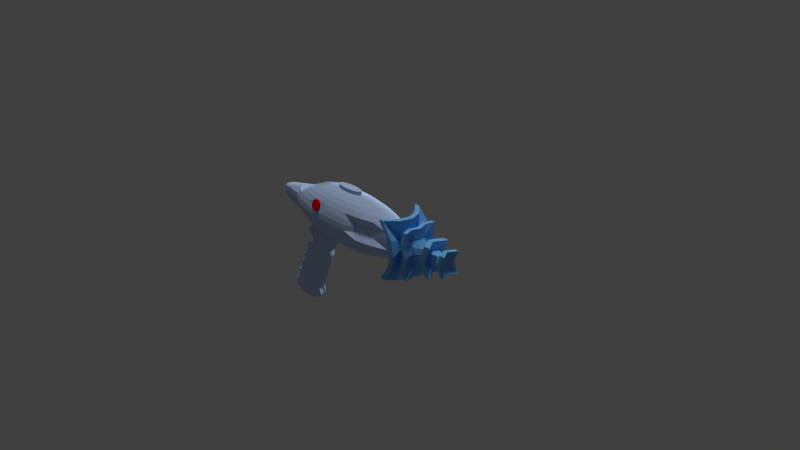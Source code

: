 # Source: gunLaserPistol.blend  (saved by Blender 2.73.0; exported with 4.5.12 LTS)
import bpy
from mathutils import Matrix  # noqa: F401  (used for matrix-valued properties, if any)

bpy.ops.wm.read_factory_settings(use_empty=True)
scene = bpy.context.scene
scene.name = 'Scene'

# ---- collections
col_collection_1 = bpy.data.collections.new('Collection 1'); scene.collection.children.link(col_collection_1)

# ---- materials (node trees are filled in below, after node groups)
mat_material_007 = bpy.data.materials.new('Material.007')
mat_material_007.alpha_threshold = 0.0
mat_material_007.use_transparent_shadow = False
mat_material_007.diffuse_color = (0.5424, 0.6903, 1.0, 1.0)
mat_material_007.specular_color = (0.0, 0.2255, 1.0)
mat_material_007.roughness = 0.5
mat_material_007.specular_intensity = 0.4586
mat_material_002 = bpy.data.materials.new('Material.002')
mat_material_002.alpha_threshold = 0.0
mat_material_002.use_transparent_shadow = False
mat_material_002.diffuse_color = (0.8, 0.0, 0.01616, 1.0)
mat_material_002.roughness = 0.5
mat_material_008 = bpy.data.materials.new('Material.008')
mat_material_008.alpha_threshold = 0.0
mat_material_008.use_transparent_shadow = False
mat_material_008.diffuse_color = (0.8, 0.0, 0.01616, 1.0)
mat_material_008.roughness = 0.5
mat_material_000 = bpy.data.materials.new('Material.000')
mat_material_000.alpha_threshold = 0.0
mat_material_000.use_transparent_shadow = False
mat_material_000.diffuse_color = (0.2078, 0.5633, 1.0, 1.0)
mat_material_000.roughness = 0.5
mat_material_000.specular_intensity = 0.4586

# ---- material node trees

# ---- world
world_world = bpy.data.worlds.new('World'); scene.world = world_world
world_world.color = (0.05088, 0.05088, 0.05088)
world_world.use_sun_shadow = False
world_world.sun_shadow_jitter_overblur = 0.0
world_world.cycles.sampling_method = 'MANUAL'
world_world.cycles.sample_map_resolution = 256

# ---- cameras
cam_camera = bpy.data.cameras.new('Camera')
cam_camera.clip_end = 100.0
cam_camera.lens = 35.0
cam_camera.sensor_width = 32.0
cam_camera.sensor_height = 18.0
cam_camera.ortho_scale = 7.314
cam_camera.dof.focus_distance = 0.0
cam_camera.dof.aperture_fstop = 128.0

# ---- lights
light_sun = bpy.data.lights.new('Sun', 'SUN')
light_sun.transmission_factor = 0.0
light_sun.angle = 0.1993
light_sun.energy = 1.0
light_sun.shadow_buffer_clip_start = 0.5
light_sun.shadow_soft_size = 0.1
light_sun.shadow_cascade_max_distance = 1000.0
light_sun.cycles.use_multiple_importance_sampling = False
light_lamp = bpy.data.lights.new('Lamp', 'POINT')
light_lamp.transmission_factor = 0.0
light_lamp.cutoff_distance = 30.0
light_lamp.energy = 100.0
light_lamp.shadow_buffer_clip_start = 1.001
light_lamp.shadow_soft_size = 0.1
light_lamp.shadow_maximum_resolution = 0.006
light_lamp.use_absolute_resolution = True
light_lamp.cycles.use_multiple_importance_sampling = False

# ---- meshes
me_sphere = bpy.data.meshes.new('Sphere')
me_sphere.from_pydata([(-0.1951, 0.0, 0.9808), (-0.3827, 0.0, 0.9239), (-0.5556, 0.0, 0.6464), (-0.7071, 0.0, 0.522), (-0.8315, 0.0, 0.3705), (-0.9239, 0.0, 0.3827), (-1.249, 0.0, 0.1951), (-1.268, 0.0, 7.55e-08), (-1.249, 0.0, -0.1951), (-0.9239, 0.0, -0.3827), (-0.8315, 0.0, -0.5556), (-0.7071, 0.0, -0.7071), (-0.7887, -0.2663, -3.857), (-0.6948, -0.1358, -3.793), (-0.1951, 0.0, -0.9808), (-0.1913, 0.03806, 0.9808), (-0.3753, 0.07466, 0.9239), (-0.5472, 0.109, 0.6396), (-0.6958, 0.1385, 0.5153), (-0.8155, 0.1622, 0.3705), (-0.9061, 0.1802, 0.3827), (-1.23, 0.1913, 0.1951), (-1.249, 0.1951, 7.55e-08), (-1.23, 0.1913, -0.1951), (-0.9061, 0.1802, -0.3827), (-0.8155, 0.1622, -0.5556), (-0.6935, 0.1379, -0.7071), (-1.033, -0.2509, -3.504), (-0.9623, -0.1971, -3.736), (-0.1913, 0.03806, -0.9808), (-0.1802, 0.07466, 0.9808), (-0.3536, 0.1464, 0.9239), (-0.5133, 0.2126, 0.6464), (-0.6533, 0.2706, 0.522), (-0.7682, 0.3182, 0.3705), (-0.8536, 0.3536, 0.3827), (-0.9061, 0.3753, 0.1951), (-0.9239, 0.3827, 7.55e-08), (-0.9061, 0.3753, -0.1951), (-0.8536, 0.3536, -0.3827), (-0.7682, 0.3182, -0.5556), (-0.6533, 0.2706, -0.7071), (-0.5133, 0.2126, -0.8315), (-0.3536, 0.1464, -0.9239), (-0.1802, 0.07466, -0.9808), (-0.1622, 0.1084, 0.9808), (-0.3182, 0.2126, 0.9239), (-0.4619, 0.3087, 0.8315), (-0.5879, 0.3928, 0.7071), (-0.6913, 0.4619, 0.5556), (-0.7682, 0.5133, 0.3827), (-0.8155, 0.5449, 0.1951), (-0.8315, 0.5556, 7.55e-08), (-0.8155, 0.5449, -0.1951), (-0.7682, 0.5133, -0.3827), (-0.6913, 0.4619, -0.5556), (-0.5879, 0.3928, -0.7071), (-0.4619, 0.3087, -0.8315), (-0.3182, 0.2126, -0.9239), (-0.1622, 0.1084, -0.9808), (-0.1379, 0.1379, 0.9808), (-0.2706, 0.2706, 0.9239), (-0.3928, 0.3928, 0.8315), (-0.5, 0.5, 0.7071), (-0.5879, 0.5879, 0.5556), (-0.6533, 0.6533, 0.3827), (-0.6935, 0.6935, 0.1951), (-0.7071, 0.7071, 7.55e-08), (-0.6935, 0.6935, -0.1951), (-0.6533, 0.6533, -0.3827), (-0.5879, 0.5879, -0.5556), (-0.5, 0.5, -0.7071), (-0.3928, 0.3928, -0.8315), (-0.2706, 0.2706, -0.9239), (-0.1379, 0.1379, -0.9808), (-0.1084, 0.1622, 0.9808), (-0.2126, 0.3182, 0.9239), (-0.3087, 0.4619, 0.8315), (-0.3928, 0.5879, 0.7071), (-0.4619, 0.6913, 0.5556), (-0.5133, 0.7682, 0.3827), (-0.5449, 0.8155, 0.1951), (-0.5556, 0.8315, 7.55e-08), (-0.5449, 0.8155, -0.1951), (-0.5133, 0.7682, -0.3827), (-0.4619, 0.6913, -0.5556), (-0.3928, 0.5879, -0.7071), (-0.3087, 0.4619, -0.8315), (-0.2126, 0.3182, -0.9239), (-0.1084, 0.1622, -0.9808), (-0.07466, 0.1802, 0.9808), (-0.1464, 0.3536, 0.9239), (-0.2126, 0.5133, 0.8315), (-0.2706, 0.6533, 0.7071), (-0.3182, 0.7682, 0.5556), (-0.3753, 0.9061, 0.1951), (-0.3827, 0.9239, 7.55e-08), (-0.3753, 0.9061, -0.1951), (-0.3536, 0.8536, -0.3827), (-0.3182, 0.7682, -0.5556), (-0.2706, 0.6533, -0.7071), (-0.2126, 0.5133, -0.8315), (-0.1464, 0.3536, -0.9239), (-0.07466, 0.1802, -0.9808), (-0.03806, 0.1913, 0.9808), (-0.07466, 0.3753, 0.9239), (-0.1084, 0.5449, 0.8315), (-0.1379, 0.6935, 0.7071), (-0.1622, 0.8155, 0.5556), (-0.1802, 0.9061, 0.3827), (-0.1913, 0.9619, 0.1951), (-0.1951, 0.9808, 7.55e-08), (-0.1913, 0.9619, -0.1951), (-0.1802, 0.9061, -0.3827), (-0.1622, 0.8155, -0.5556), (-0.1379, 0.6935, -0.7071), (-0.1084, 0.5449, -0.8315), (-0.07466, 0.3753, -0.9239), (-0.03806, 0.1913, -0.9808), (3.266e-07, 0.1951, 0.9808), (3.192e-07, 0.3827, 0.9239), (3.117e-07, 0.5556, 0.8315), (3.192e-07, 0.7071, 0.7071), (3.341e-07, 0.8315, 0.5556), (2.745e-07, 0.9239, 0.3827), (3.937e-07, 0.9808, 0.1951), (3.788e-07, 1.0, 7.55e-08), (3.937e-07, 0.9808, -0.1951), (2.298e-07, 0.9239, -0.3827), (3.341e-07, 0.8315, -0.5556), (3.192e-07, 0.7071, -0.7071), (3.415e-07, 0.5556, -0.8315), (3.043e-07, 0.3827, -0.9239), (3.08e-07, 0.1951, -0.9808), (0.03806, 0.1913, 0.9808), (0.07466, 0.3753, 0.9239), (0.1084, 0.5449, 0.8315), (0.138, 0.6935, 0.7071), (0.1622, 0.8155, 0.5556), (0.1802, 0.9061, 0.3827), (0.1913, 0.9619, 0.1951), (0.1951, 0.9808, 7.55e-08), (0.1913, 0.9619, -0.1951), (0.1802, 0.9061, -0.3827), (0.1622, 0.8155, -0.5556), (0.138, 0.6935, -0.7071), (0.1084, 0.5449, -0.8315), (0.07466, 0.3753, -0.9239), (0.03806, 0.1913, -0.9808), (0.07466, 0.1802, 0.9808), (0.1464, 0.3536, 0.9239), (0.2126, 0.5133, 0.8315), (0.2706, 0.6533, 0.7071), (0.3182, 0.7682, 0.5556), (0.2891, 0.698, 0.3134), (0.307, 0.7411, 0.1598), (0.313, 0.7557, 7.55e-08), (0.3753, 0.9061, -0.1951), (0.3536, 0.8536, -0.3827), (0.3182, 0.7682, -0.5556), (0.2706, 0.6533, -0.7071), (0.2126, 0.5133, -0.8315), (0.1464, 0.3536, -0.9239), (0.07466, 0.1802, -0.9808), (0.1084, 0.1622, 0.9808), (0.2126, 0.3182, 0.9239), (0.3087, 0.4619, 0.8315), (0.3928, 0.5879, 0.7071), (0.4619, 0.6913, 0.5556), (0.4197, 0.6282, 0.3134), (0.4544, 0.6801, 7.55e-08), (0.5449, 0.8155, -0.1951), (0.5133, 0.7682, -0.3827), (0.4619, 0.6913, -0.5556), (0.3928, 0.5879, -0.7071), (0.3087, 0.4619, -0.8315), (0.2126, 0.3182, -0.9239), (0.1084, 0.1622, -0.9808), (0.138, 0.1379, 0.9808), (0.2706, 0.2706, 0.9239), (0.3928, 0.3928, 0.8315), (0.5, 0.5, 0.7071), (0.5879, 0.5879, 0.5556), (0.5342, 0.5342, 0.3134), (0.5672, 0.5672, 0.1598), (0.5784, 0.5784, 7.55e-08), (0.6935, 0.6935, -0.1951), (0.6533, 0.6533, -0.3827), (0.5879, 0.5879, -0.5556), (0.5, 0.5, -0.7071), (0.3928, 0.3928, -0.8315), (0.2706, 0.2706, -0.9239), (0.138, 0.1379, -0.9808), (0.1622, 0.1084, 0.9808), (0.3182, 0.2126, 0.9239), (0.4619, 0.3087, 0.8315), (0.5879, 0.3928, 0.7071), (0.6913, 0.4619, 0.5556), (0.7682, 0.5133, 0.3827), (0.8155, 0.5449, 0.1951), (0.8315, 0.5556, 7.55e-08), (0.8155, 0.5449, -0.1951), (0.7682, 0.5133, -0.3827), (0.6913, 0.4619, -0.5556), (0.5879, 0.3928, -0.7071), (0.4619, 0.3087, -0.8315), (0.3182, 0.2126, -0.9239), (0.1622, 0.1084, -0.9808), (0.1802, 0.07466, 0.9808), (0.3536, 0.1464, 0.9239), (0.5133, 0.2126, 0.8315), (0.6533, 0.2706, 0.7071), (0.7682, 0.3182, 0.5556), (0.8536, 0.3536, 0.3827), (0.9061, 0.3753, 0.1951), (0.9239, 0.3827, 7.55e-08), (0.9061, 0.3753, -0.1951), (0.8536, 0.3536, -0.3827), (0.7682, 0.3182, -0.5556), (0.6533, 0.2706, -0.7071), (0.5133, 0.2126, -0.8315), (0.3536, 0.1464, -0.9239), (0.1802, 0.07466, -0.9808), (0.1913, 0.03806, 0.9808), (0.3753, 0.07466, 0.9239), (0.5449, 0.1084, 0.8315), (0.6935, 0.1379, 0.7071), (0.8155, 0.1622, 0.5556), (0.9061, 0.1802, 0.3827), (0.9619, 0.1913, 0.1951), (0.9061, 0.1802, -0.3827), (0.8155, 0.1622, -0.5556), (0.6935, 0.1379, -0.7071), (0.5449, 0.1084, -0.8315), (0.3753, 0.07466, -0.9239), (0.1913, 0.03806, -0.9808), (0.1951, -7.212e-09, 0.9808), (0.3827, 4.122e-08, 0.9239), (0.5556, 2.632e-08, 0.8315), (0.7071, -2.584e-08, 0.7071), (0.8315, -8.544e-08, 0.5556), (0.9239, 6.357e-08, 0.3827), (0.9808, -8.544e-08, 0.1951), (0.9239, 6.357e-08, -0.3827), (0.8315, -8.544e-08, -0.5556), (0.7071, -2.584e-08, -0.7071), (0.5556, -1.094e-08, -0.8315), (0.3827, 3.964e-09, -0.9239), (0.1951, 3.964e-09, -0.9808), (0.1913, -0.03806, 0.9808), (0.3753, -0.07466, 0.9239), (0.5449, -0.1084, 0.8315), (0.6935, -0.1379, 0.7071), (0.8155, -0.1622, 0.5556), (0.9061, -0.1802, 0.3827), (0.9619, -0.1913, 0.1951), (0.9061, -0.1802, -0.3827), (0.8155, -0.1622, -0.5556), (0.6935, -0.1379, -0.7071), (0.5449, -0.1084, -0.8315), (0.3753, -0.07466, -0.9239), (0.1913, -0.03806, -0.9808), (0.1802, -0.07466, 0.9808), (0.3536, -0.1464, 0.9239), (0.5133, -0.2126, 0.8315), (0.6533, -0.2706, 0.7071), (0.7682, -0.3182, 0.5556), (0.8536, -0.3536, 0.3827), (0.9061, -0.3753, 0.1951), (0.9239, -0.3827, 7.55e-08), (0.9061, -0.3753, -0.1951), (0.8536, -0.3536, -0.3827), (0.7682, -0.3182, -0.5556), (0.6533, -0.2706, -0.7071), (0.5133, -0.2126, -0.8315), (0.3536, -0.1464, -0.9239), (0.1802, -0.07466, -0.9808), (0.1622, -0.1084, 0.9808), (0.3182, -0.2126, 0.9239), (0.4619, -0.3087, 0.8315), (0.5879, -0.3928, 0.7071), (0.6913, -0.4619, 0.5556), (0.7682, -0.5133, 0.3827), (0.8155, -0.5449, 0.1951), (0.8315, -0.5556, 7.55e-08), (0.8155, -0.5449, -0.1951), (0.7682, -0.5133, -0.3827), (0.6913, -0.4619, -0.5556), (0.5879, -0.3928, -0.7071), (0.4619, -0.3087, -0.8315), (0.3182, -0.2126, -0.9239), (0.1622, -0.1084, -0.9808), (0.138, -0.1379, 0.9808), (0.2706, -0.2706, 0.9239), (0.3928, -0.3928, 0.8315), (0.5, -0.5, 0.7071), (0.5879, -0.5879, 0.5556), (0.5342, -0.5342, 0.3134), (0.5672, -0.5672, 0.1598), (0.5784, -0.5784, 7.55e-08), (0.6935, -0.6935, -0.1951), (0.6533, -0.6533, -0.3827), (0.5879, -0.5879, -0.5556), (0.5, -0.5, -0.7071), (0.3928, -0.3928, -0.8315), (0.2706, -0.2706, -0.9239), (0.1379, -0.1379, -0.9808), (0.1084, -0.1622, 0.9808), (0.2126, -0.3182, 0.9239), (0.3087, -0.4619, 0.8315), (0.3928, -0.5879, 0.7071), (0.4619, -0.6913, 0.5556), (0.4197, -0.6282, 0.3134), (0.4544, -0.6801, 7.55e-08), (0.5449, -0.8155, -0.1951), (0.5133, -0.7682, -0.3827), (0.4619, -0.6913, -0.5556), (0.3928, -0.5879, -0.7071), (0.3087, -0.4619, -0.8315), (0.2126, -0.3182, -0.9239), (0.1084, -0.1622, -0.9808), (3.258e-07, 0.0, -1.0), (0.07466, -0.1802, 0.9808), (0.1464, -0.3536, 0.9239), (0.2126, -0.5133, 0.8315), (0.2706, -0.6533, 0.7071), (0.3182, -0.7682, 0.5556), (0.2891, -0.698, 0.3134), (0.307, -0.7411, 0.1598), (0.313, -0.7557, 7.55e-08), (0.3753, -0.9061, -0.1951), (0.3536, -0.8536, -0.3827), (0.3182, -0.7682, -0.5556), (0.2706, -0.6533, -0.7071), (0.2126, -0.5133, -0.8315), (0.1464, -0.3536, -0.9239), (0.07466, -0.1802, -0.9808), (0.03806, -0.1913, 0.9808), (0.07466, -0.3753, 0.9239), (0.1084, -0.5449, 0.8315), (0.1379, -0.6935, 0.7071), (0.1622, -0.8155, 0.5556), (0.1802, -0.9061, 0.3827), (0.1913, -0.9619, 0.1951), (0.1951, -0.9808, 7.55e-08), (0.1913, -0.9619, -0.1951), (0.1802, -0.9061, -0.3827), (0.1622, -0.8155, -0.5556), (0.1379, -0.6935, -0.7071), (0.1084, -0.5449, -0.8315), (0.07466, -0.3753, -0.9239), (0.03806, -0.1913, -0.9808), (3.117e-07, -0.1951, 0.9808), (2.819e-07, -0.3827, 0.9239), (2.819e-07, -0.5556, 0.8315), (1.851e-07, -0.7071, 0.7071), (1.404e-07, -0.8315, 0.5556), (3.192e-07, -0.9239, 0.3827), (9.567e-08, -0.9808, 0.1951), (1.404e-07, -1.0, 7.55e-08), (9.567e-08, -0.9808, -0.1951), (4.48e-05, -0.9239, -0.3812), (1.404e-07, -0.8315, -0.5556), (1.851e-07, -0.7071, -0.7071), (2.596e-07, -0.5556, -0.8315), (2.521e-07, -0.3827, -0.9239), (3.155e-07, -0.1951, -0.9808), (-0.03806, -0.1913, 0.9808), (-0.07466, -0.3753, 0.9239), (-0.1084, -0.5449, 0.8315), (-0.1379, -0.6935, 0.7071), (-0.1622, -0.8155, 0.5556), (-0.1802, -0.9061, 0.3827), (-0.1913, -0.9619, 0.1951), (-0.1951, -0.9808, 7.55e-08), (-0.1913, -0.9619, -0.1951), (-0.1833, -0.9061, -0.3812), (-0.1622, -0.8155, -0.5556), (-0.1379, -0.6935, -0.7071), (-0.1084, -0.5449, -0.8315), (-0.07466, -0.3753, -0.9239), (-0.03806, -0.1913, -0.9808), (-0.07466, -0.1802, 0.9808), (-0.1464, -0.3536, 0.9239), (-0.2126, -0.5133, 0.8315), (-0.2706, -0.6533, 0.7071), (-0.3182, -0.7682, 0.5556), (-0.3753, -0.9061, 0.1951), (-0.3827, -0.9239, 7.55e-08), (-0.3753, -0.9061, -0.1951), (-0.3536, -0.8536, -0.3827), (-0.3182, -0.7682, -0.5556), (-0.2706, -0.6533, -0.7071), (-0.2126, -0.5133, -0.8315), (-0.1464, -0.3536, -0.9239), (-0.07466, -0.1802, -0.9808), (-0.1084, -0.1622, 0.9808), (-0.2126, -0.3182, 0.9239), (-0.3087, -0.4619, 0.8315), (-0.3928, -0.5879, 0.7071), (-0.4619, -0.6913, 0.5556), (-0.5133, -0.7682, 0.3827), (-0.5449, -0.8155, 0.1951), (-0.5556, -0.8315, 7.55e-08), (-0.5449, -0.8155, -0.1951), (-0.5133, -0.7682, -0.3827), (-0.4619, -0.6913, -0.5556), (-0.3928, -0.5879, -0.7071), (-0.3087, -0.4619, -0.8315), (-0.2126, -0.3182, -0.9239), (-0.1084, -0.1622, -0.9808), (-0.1379, -0.1379, 0.9808), (-0.2706, -0.2706, 0.9239), (-0.3928, -0.3928, 0.8315), (-0.5, -0.5, 0.7071), (-0.5879, -0.5879, 0.5556), (-0.6533, -0.6533, 0.3827), (-0.6935, -0.6935, 0.1951), (-0.7071, -0.7071, 7.55e-08), (-0.6935, -0.6935, -0.1951), (-0.6533, -0.6533, -0.3827), (-0.5879, -0.5879, -0.5556), (-0.5, -0.5, -0.7071), (-0.3928, -0.3928, -0.8315), (-0.2706, -0.2706, -0.9239), (-0.1379, -0.1379, -0.9808), (-0.1622, -0.1084, 0.9808), (-0.3182, -0.2126, 0.9239), (-0.4619, -0.3087, 0.8315), (-0.5879, -0.3928, 0.7071), (-0.6913, -0.4619, 0.5556), (-0.7682, -0.5133, 0.3827), (-0.8155, -0.5449, 0.1951), (-0.8315, -0.5556, 7.55e-08), (-0.8155, -0.5449, -0.1951), (-0.7682, -0.5133, -0.3827), (-0.6913, -0.4619, -0.5556), (-0.5879, -0.3928, -0.7071), (-0.4619, -0.3087, -0.8315), (-0.3182, -0.2126, -0.9239), (-0.1622, -0.1084, -0.9808), (-0.1802, -0.07466, 0.9808), (-0.3536, -0.1464, 0.9239), (-0.5133, -0.2126, 0.6464), (-0.6533, -0.2706, 0.522), (-0.7682, -0.3182, 0.3705), (-0.8536, -0.3536, 0.3827), (-0.9061, -0.3753, 0.1951), (-0.9239, -0.3827, 7.55e-08), (-0.9061, -0.3753, -0.1951), (-0.8536, -0.3536, -0.3827), (-0.7682, -0.3182, -0.5556), (-0.6533, -0.2706, -0.7071), (-0.5133, -0.2126, -0.8315), (-0.3536, -0.1464, -0.9239), (-0.1802, -0.07466, -0.9808), (-0.1913, -0.03806, 0.9808), (-0.3753, -0.07466, 0.9239), (-0.5449, -0.1084, 0.6464), (-0.6935, -0.1379, 0.522), (-0.8155, -0.1622, 0.3705), (-0.9061, -0.1802, 0.3827), (-1.23, -0.1913, 0.1951), (-1.249, -0.1951, 7.55e-08), (-1.23, -0.1913, -0.1951), (-0.9061, -0.1802, -0.3827), (-0.8155, -0.1622, -0.5556), (-0.6935, -0.1379, -0.7071), (-0.8105, -0.1358, -3.857), (-0.7059, -0.06921, -3.793), (-0.1913, -0.03806, -0.9808), (-0.07466, 0.1802, 1.11), (-0.07466, 0.1802, 1.045), (0.1913, -0.03806, 1.11), (0.1913, -0.03806, 1.045), (0.1084, 0.1622, 1.11), (0.1084, 0.1622, 1.045), (-0.03806, -0.1913, 1.11), (-0.03806, -0.1913, 1.045), (0.1951, -4.115e-08, 1.11), (0.1951, -2.418e-08, 1.045), (-0.1084, 0.1622, 1.11), (-0.1084, 0.1622, 1.045), (0.07466, 0.1802, 1.11), (0.07466, 0.1802, 1.045), (3.117e-07, -0.1951, 1.11), (3.117e-07, -0.1951, 1.045), (0.1913, 0.03806, 1.11), (0.1913, 0.03806, 1.045), (-0.1379, 0.1379, 1.11), (-0.1379, 0.1379, 1.045), (0.03806, 0.1913, 1.11), (0.03806, 0.1913, 1.045), (0.138, -0.1379, 1.11), (0.138, -0.1379, 1.045), (0.03806, -0.1913, 1.11), (0.03806, -0.1913, 1.045), (0.1802, 0.07466, 1.11), (0.1802, 0.07466, 1.045), (-0.1622, 0.1084, 1.11), (-0.1622, 0.1084, 1.045), (-0.1379, -0.1379, 1.11), (-0.1379, -0.1379, 1.045), (-0.1913, -0.03806, 1.045), (-0.1913, -0.03806, 1.11), (-0.1951, -3.393e-08, 1.11), (-0.1951, -1.697e-08, 1.045), (-0.03806, 0.1913, 1.045), (-0.03806, 0.1913, 1.11), (3.266e-07, 0.1951, 1.11), (3.266e-07, 0.1951, 1.045), (0.1802, -0.07466, 1.045), (0.1802, -0.07466, 1.11), (0.1622, -0.1084, 1.11), (0.1622, -0.1084, 1.045), (0.1084, -0.1622, 1.045), (0.1084, -0.1622, 1.11), (0.07466, -0.1802, 1.11), (0.07466, -0.1802, 1.045), (0.138, 0.1379, 1.045), (0.138, 0.1379, 1.11), (0.1622, 0.1084, 1.11), (0.1622, 0.1084, 1.045), (-0.1913, 0.03806, 1.045), (-0.1913, 0.03806, 1.11), (-0.1802, 0.07466, 1.11), (-0.1802, 0.07466, 1.045), (-0.07466, -0.1802, 1.045), (-0.07466, -0.1802, 1.11), (-0.1084, -0.1622, 1.11), (-0.1084, -0.1622, 1.045), (-0.1622, -0.1084, 1.045), (-0.1622, -0.1084, 1.11), (-0.1802, -0.07466, 1.11), (-0.1802, -0.07466, 1.045), (0.9808, -8.544e-08, 0.1951), (0.9061, 0.1802, -0.3827), (0.9619, 0.1913, 0.1951), (0.8536, 0.3536, -0.3827), (0.9061, 0.3753, -0.1951), (0.9239, 0.3827, 7.55e-08), (0.9061, 0.3753, 0.1951), (0.9239, 6.357e-08, -0.3827), (0.9619, -0.1913, 0.1951), (0.9061, -0.1802, -0.3827), (0.9061, -0.3753, 0.1951), (0.9239, -0.3827, 7.55e-08), (0.9061, -0.3753, -0.1951), (0.8536, -0.3536, -0.3827), (-1.047, -2.524e-06, -3.504), (-0.973, -2.565e-06, -3.736), (-0.8179, -2.555e-06, -3.857), (-0.7096, -2.592e-06, -3.793), (-1.033, 0.2509, -3.504), (-0.9623, 0.1971, -3.736), (-0.8105, 0.1358, -3.857), (-0.7059, 0.06921, -3.793), (-0.9932, 0.4921, -3.504), (-0.9307, 0.3866, -3.736), (-0.7887, 0.2663, -3.857), (-0.6948, 0.1358, -3.793), (-0.9932, -0.4921, -3.504), (-0.9307, -0.3866, -3.736), (-0.1913, -0.03806, -0.9808), (-0.6935, -0.1379, -0.7071), (-0.1802, -0.07466, -0.9808), (-0.3536, -0.1464, -0.9239), (-0.5133, -0.2126, -0.8315), (-0.6533, -0.2706, -0.7071), (-0.1802, 0.07466, -0.9808), (-0.3536, 0.1464, -0.9239), (-0.5133, 0.2126, -0.8315), (-0.6533, 0.2706, -0.7071), (-0.1913, 0.03806, -0.9808), (-0.6935, 0.1379, -0.7071), (-0.1951, 0.0, -0.9808), (-0.7071, 0.0, -0.7071), (-0.7331, -0.2509, -0.9737), (-0.6375, -0.2509, -1.114), (-0.7679, -0.2509, -1.628), (-0.7678, -0.2509, -1.755), (-0.8434, -0.2509, -2.19), (-0.8727, -0.2509, -2.333), (-0.9128, -0.2509, -2.578), (-0.9642, -0.2509, -2.917), (-1.063, -0.2509, -3.325), (-1.034, -0.2509, -3.414), (-0.3857, 0.1358, -1.247), (-0.427, 0.08822, -1.658), (-0.4015, 0.08822, -1.831), (-0.4079, 0.08822, -2.02), (-0.4849, 0.08822, -2.193), (-0.5538, 0.1358, -2.604), (-0.5934, 0.1358, -2.871), (-0.6329, 0.1358, -3.137), (-0.6725, 0.1358, -3.404), (-0.635, 0.1358, -3.647), (-0.9942, 0.4921, -3.414), (-1.023, 0.4921, -3.325), (-0.924, 0.4921, -2.917), (-0.8726, 0.4921, -2.578), (-0.8325, 0.4921, -2.333), (-0.8032, 0.4921, -2.19), (-0.7275, 0.4921, -1.755), (-0.7276, 0.4921, -1.628), (-0.5972, 0.4921, -1.114), (-0.6928, 0.4921, -0.9737), (-0.7331, 0.2509, -0.9737), (-0.6375, 0.2509, -1.114), (-0.7679, 0.2509, -1.628), (-0.7678, 0.2509, -1.755), (-0.8434, 0.2509, -2.19), (-0.8727, 0.2509, -2.333), (-0.9128, 0.2509, -2.578), (-0.9642, 0.2509, -2.917), (-1.063, 0.2509, -3.325), (-1.034, 0.2509, -3.414), (-1.048, -2.242e-06, -3.414), (-1.076, -1.894e-06, -3.325), (-0.9778, -1.639e-06, -2.917), (-0.9264, -1.363e-06, -2.578), (-0.8863, -1.055e-06, -2.333), (-0.857, -7.187e-07, -2.19), (-0.7814, -4.775e-07, -1.755), (-0.7814, -1.303e-07, -1.628), (-0.651, 9.328e-08, -1.114), (-0.7467, 4.301e-07, -0.9737), (-0.3931, 0.2663, -1.191), (-0.4327, 0.2663, -1.457), (-0.4722, 0.2663, -1.724), (-0.5118, 0.2663, -1.99), (-0.5514, 0.2663, -2.257), (-0.5909, 0.2663, -2.524), (-0.6305, 0.2663, -2.79), (-0.6701, 0.2663, -3.057), (-0.7096, 0.2663, -3.323), (-0.7492, 0.2663, -3.59), (-0.9089, 0.3866, -3.498), (-0.8693, 0.3866, -3.231), (-0.8298, 0.3866, -2.964), (-0.7902, 0.3866, -2.698), (-0.7507, 0.3866, -2.431), (-0.7111, 0.3866, -2.165), (-0.6715, 0.3866, -1.898), (-0.632, 0.3866, -1.631), (-0.5595, 0.3866, -1.144), (-0.5528, 0.3866, -1.098), (-0.6461, 0.06921, -3.647), (-0.6836, 0.06921, -3.404), (-0.644, 0.06921, -3.137), (-0.6045, 0.06921, -2.871), (-0.5649, 0.06921, -2.604), (-0.5253, 0.06921, -2.338), (-0.3548, 0.06921, -1.514), (-0.3153, 0.06921, -1.247), (-0.6498, -2.257e-06, -3.647), (-0.6873, -1.951e-06, -3.404), (-0.6478, -1.652e-06, -3.137), (-0.6082, -1.354e-06, -2.871), (-0.5686, -1.055e-06, -2.604), (-0.5291, -7.569e-07, -2.338), (-0.3586, 1.315e-07, -1.514), (-0.319, 4.301e-07, -1.247), (-0.6461, -0.06921, -3.647), (-0.6836, -0.06921, -3.404), (-0.644, -0.06921, -3.137), (-0.6045, -0.06921, -2.871), (-0.5649, -0.06921, -2.604), (-0.5253, -0.06921, -2.338), (-0.3548, -0.06921, -1.514), (-0.3153, -0.06921, -1.247), (-0.3931, -0.2663, -1.191), (-0.4327, -0.2663, -1.457), (-0.4722, -0.2663, -1.724), (-0.5118, -0.2663, -1.99), (-0.5514, -0.2663, -2.257), (-0.5909, -0.2663, -2.524), (-0.6305, -0.2663, -2.79), (-0.6701, -0.2663, -3.057), (-0.7096, -0.2663, -3.323), (-0.7492, -0.2663, -3.59), (-0.635, -0.1358, -3.647), (-0.6725, -0.1358, -3.404), (-0.6329, -0.1358, -3.137), (-0.5934, -0.1358, -2.871), (-0.5538, -0.1358, -2.604), (-0.4849, -0.08822, -2.193), (-0.4079, -0.08822, -2.02), (-0.4015, -0.08822, -1.831), (-0.427, -0.08822, -1.658), (-0.3857, -0.1358, -1.247), (-0.6928, -0.4921, -0.9737), (-0.5972, -0.4921, -1.114), (-0.7276, -0.4921, -1.628), (-0.7275, -0.4921, -1.755), (-0.8032, -0.4921, -2.19), (-0.8325, -0.4921, -2.333), (-0.8726, -0.4921, -2.578), (-0.924, -0.4921, -2.917), (-1.023, -0.4921, -3.325), (-0.9942, -0.4921, -3.414), (-0.9089, -0.3866, -3.498), (-0.8693, -0.3866, -3.231), (-0.8298, -0.3866, -2.964), (-0.7902, -0.3866, -2.698), (-0.7507, -0.3866, -2.431), (-0.7111, -0.3866, -2.165), (-0.6715, -0.3866, -1.898), (-0.632, -0.3866, -1.631), (-0.5595, -0.3866, -1.144), (-0.5528, -0.3866, -1.098), (1.006, -1.363e-07, 0.1951), (1.03, -1.872e-07, 0.1951), (1.055, -2.381e-07, 0.1951), (0.9804, -0.3753, 0.1951), (0.9557, -0.3753, 0.1951), (0.9309, -0.3753, 0.1951), (0.9279, -0.3536, -0.3827), (0.9031, -0.3536, -0.3827), (0.8783, -0.3536, -0.3827), (0.9867, 0.1913, 0.1951), (1.011, 0.1913, 0.1951), (1.036, 0.1913, 0.1951), (0.9804, -0.1802, -0.3827), (0.9557, -0.1802, -0.3827), (0.9309, -0.1802, -0.3827), (0.9309, 0.3753, -0.1951), (0.9557, 0.3753, -0.1951), (0.9804, 0.3753, -0.1951), (0.9279, 0.3536, -0.3827), (0.9031, 0.3536, -0.3827), (0.8783, 0.3536, -0.3827), (0.9309, 0.3753, 0.1951), (0.9557, 0.3753, 0.1951), (0.9804, 0.3753, 0.1951), (0.9982, 0.3827, 7.55e-08), (0.9734, 0.3827, 7.55e-08), (0.9486, 0.3827, 7.55e-08), (0.9309, 0.1802, -0.3827), (0.9557, 0.1802, -0.3827), (0.9804, 0.1802, -0.3827), (0.9982, -8.914e-08, -0.3827), (0.9734, -3.824e-08, -0.3827), (0.9486, 1.267e-08, -0.3827), (0.9309, -0.3753, -0.1951), (0.9557, -0.3753, -0.1951), (0.9804, -0.3753, -0.1951), (0.9982, -0.3827, 7.55e-08), (0.9734, -0.3827, 7.55e-08), (0.9486, -0.3827, 7.55e-08), (0.9867, -0.1913, 0.1951), (1.011, -0.1913, 0.1951), (1.036, -0.1913, 0.1951), (1.055, -2.381e-07, 0.1951), (1.03, -1.872e-07, 0.1951), (1.006, -1.363e-07, 0.1951), (0.8783, -0.3536, 0.3827), (0.9031, -0.3536, 0.3827), (0.9279, -0.3536, 0.3827), (1.036, 0.1913, 0.1951), (1.011, 0.1913, 0.1951), (0.9867, 0.1913, 0.1951), (0.9309, -0.1802, 0.3827), (0.9557, -0.1802, 0.3827), (0.9804, -0.1802, 0.3827), (0.9982, -8.914e-08, 0.3827), (0.9734, -3.824e-08, 0.3827), (0.9486, 1.267e-08, 0.3827), (0.8783, 0.3536, 0.3827), (0.9031, 0.3536, 0.3827), (0.9279, 0.3536, 0.3827), (0.9804, 0.3753, 0.1951), (0.9557, 0.3753, 0.1951), (0.9309, 0.3753, 0.1951), (1.036, -0.1913, 0.1951), (1.011, -0.1913, 0.1951), (0.9867, -0.1913, 0.1951), (0.9309, 0.1802, 0.3827), (0.9557, 0.1802, 0.3827), (0.9804, 0.1802, 0.3827), (0.9309, -0.3753, 0.1951), (0.9557, -0.3753, 0.1951), (0.9804, -0.3753, 0.1951), (0.9804, -0.3753, 0.1951), (0.9557, -0.3753, 0.1951), (0.9279, -0.3536, -0.3827), (0.9031, -0.3536, -0.3827), (0.9804, -0.1802, -0.3827), (0.9557, -0.1802, -0.3827), (0.9557, 0.3753, -0.1951), (0.9804, 0.3753, -0.1951), (0.9279, 0.3536, -0.3827), (0.9031, 0.3536, -0.3827), (0.9557, 0.3753, 0.1951), (0.9804, 0.3753, 0.1951), (0.9982, 0.3827, 7.55e-08), (0.9734, 0.3827, 7.55e-08), (0.9557, 0.1802, -0.3827), (0.9804, 0.1802, -0.3827), (0.9982, -8.914e-08, -0.3827), (0.9734, -3.824e-08, -0.3827), (0.9557, -0.3753, -0.1951), (0.9804, -0.3753, -0.1951), (0.9982, -0.3827, 7.55e-08), (0.9734, -0.3827, 7.55e-08), (0.9031, -0.3536, 0.3827), (0.9279, -0.3536, 0.3827), (0.9557, -0.1802, 0.3827), (0.9804, -0.1802, 0.3827), (0.9982, -8.914e-08, 0.3827), (0.9734, -3.824e-08, 0.3827), (0.9031, 0.3536, 0.3827), (0.9279, 0.3536, 0.3827), (0.9804, 0.3753, 0.1951), (0.9557, 0.3753, 0.1951), (0.9557, 0.1802, 0.3827), (0.9804, 0.1802, 0.3827), (0.9557, -0.3753, 0.1951), (0.9804, -0.3753, 0.1951), (0.2667, 0.6561, 0.299), (0.284, 0.6982, 0.1502), (0.2897, 0.7121, -0.004847), (0.3934, 0.5887, 0.299), (0.4186, 0.6265, 0.1501), (0.427, 0.639, -0.00487), (0.5041, 0.4975, 0.299), (0.5363, 0.5296, 0.1502), (0.547, 0.5402, -0.004847), (0.5041, -0.4975, 0.299), (0.5363, -0.5296, 0.1502), (0.547, -0.5402, -0.004847), (0.3934, -0.5887, 0.299), (0.4186, -0.6265, 0.1501), (0.427, -0.639, -0.00487), (0.2667, -0.6561, 0.299), (0.284, -0.6982, 0.1502), (0.2897, -0.7121, -0.004847), (-0.6564, 0.2706, -0.7282), (-0.7102, -1.299e-08, -0.7282), (-0.5164, 0.2126, -0.8526), (-0.2076, 0.03806, -1.002), (-0.2113, -1.299e-08, -1.002), (-0.2076, -0.03806, -1.002), (-0.1965, -0.07466, -1.002), (-0.5164, -0.2126, -0.8526), (-0.6966, -0.1379, -0.7282), (-0.1965, 0.07466, -1.002), (-0.6967, 0.1379, -0.7282), (-0.3567, 0.1464, -0.945), (-0.3567, -0.1464, -0.945), (-0.6564, -0.2706, -0.7282), (-0.1913, -0.03806, -0.9808), (-0.1802, -0.07466, -0.9808), (-0.1802, 0.07466, -0.9808), (-0.1913, 0.03806, -0.9808), (-0.1951, 0.0, -0.9808), (-0.2076, 0.03806, -1.002), (-0.2113, -1.299e-08, -1.002), (-0.2076, -0.03806, -1.002), (-0.1965, -0.07466, -1.002), (-0.1965, 0.07466, -1.002), (-0.1913, -0.03806, -0.9808), (-0.1802, -0.07466, -0.9808), (-0.1802, 0.07466, -0.9808), (-0.1913, 0.03806, -0.9808), (-0.1951, 0.0, -0.9808), (-0.2076, 0.03806, -1.002), (-0.2113, -1.299e-08, -1.002), (-0.2076, -0.03806, -1.002), (-0.1965, -0.07466, -1.002), (-0.1965, 0.07466, -1.002), (-0.3561, 1.573e-07, -1.514), (-0.7278, 0.0, 0.4968), (-0.7486, 0.0, 0.4715), (-0.7693, 0.0, 0.4463), (-0.79, 0.0, 0.421), (-0.8107, 0.0, 0.3958), (-0.7138, 0.142, 0.4968), (-0.7342, 0.146, 0.4715), (-0.7545, 0.1501, 0.4463), (-0.7748, 0.1541, 0.421), (-0.7952, 0.1582, 0.3958), (-0.6724, 0.2785, 0.4968), (-0.6916, 0.2865, 0.4715), (-0.7107, 0.2944, 0.4463), (-0.7299, 0.3023, 0.421), (-0.749, 0.3103, 0.3958), (-0.6052, 0.4044, 0.6819), (-0.6224, 0.4159, 0.6566), (-0.6396, 0.4274, 0.6313), (-0.6569, 0.4389, 0.6061), (-0.6741, 0.4504, 0.5808), (-0.5147, 0.5147, 0.6819), (-0.5293, 0.5293, 0.6566), (-0.544, 0.544, 0.6313), (-0.5586, 0.5586, 0.6061), (-0.5733, 0.5733, 0.5808), (-0.4044, 0.6052, 0.6819), (-0.4159, 0.6224, 0.6566), (-0.4274, 0.6396, 0.6313), (-0.4389, 0.6569, 0.6061), (-0.4504, 0.6741, 0.5808), (-0.2785, 0.6724, 0.6819), (-0.2865, 0.6916, 0.6566), (-0.2944, 0.7107, 0.6313), (-0.3023, 0.7299, 0.6061), (-0.3103, 0.749, 0.5808), (-0.142, 0.7138, 0.6819), (-0.146, 0.7342, 0.6566), (-0.1501, 0.7545, 0.6313), (-0.1541, 0.7748, 0.6061), (-0.1582, 0.7952, 0.5808), (3.217e-07, 0.7278, 0.6819), (3.242e-07, 0.7486, 0.6566), (3.266e-07, 0.7693, 0.6313), (3.291e-07, 0.79, 0.6061), (3.316e-07, 0.8107, 0.5808), (0.142, 0.7138, 0.6819), (0.146, 0.7342, 0.6566), (0.1501, 0.7545, 0.6313), (0.1541, 0.7748, 0.6061), (0.1582, 0.7952, 0.5808), (0.2785, 0.6724, 0.6819), (0.2865, 0.6916, 0.6566), (0.2944, 0.7107, 0.6313), (0.3023, 0.7299, 0.6061), (0.3103, 0.749, 0.5808), (0.4044, 0.6052, 0.6819), (0.4159, 0.6224, 0.6566), (0.4274, 0.6396, 0.6313), (0.4389, 0.6569, 0.6061), (0.4504, 0.6741, 0.5808), (0.5147, 0.5147, 0.6819), (0.5293, 0.5293, 0.6566), (0.544, 0.544, 0.6313), (0.5586, 0.5586, 0.6061), (0.5733, 0.5733, 0.5808), (0.6052, 0.4044, 0.6819), (0.6224, 0.4159, 0.6566), (0.6396, 0.4274, 0.6313), (0.6569, 0.4389, 0.6061), (0.6741, 0.4504, 0.5808), (0.6724, 0.2785, 0.6819), (0.6916, 0.2865, 0.6566), (0.7107, 0.2944, 0.6313), (0.7299, 0.3023, 0.6061), (0.749, 0.3103, 0.5808), (0.7138, 0.142, 0.6819), (0.7342, 0.146, 0.6566), (0.7545, 0.1501, 0.6313), (0.7748, 0.1541, 0.6061), (0.7952, 0.1582, 0.5808), (0.7278, -3.577e-08, 0.6819), (0.7486, -4.571e-08, 0.6566), (0.7693, -5.564e-08, 0.6313), (0.79, -6.557e-08, 0.6061), (0.8107, -7.551e-08, 0.5808), (0.7138, -0.142, 0.6819), (0.7342, -0.146, 0.6566), (0.7545, -0.1501, 0.6313), (0.7748, -0.1541, 0.6061), (0.7952, -0.1582, 0.5808), (0.6724, -0.2785, 0.6819), (0.6916, -0.2865, 0.6566), (0.7107, -0.2944, 0.6313), (0.7299, -0.3023, 0.6061), (0.749, -0.3103, 0.5808), (0.6052, -0.4044, 0.6819), (0.6224, -0.4159, 0.6566), (0.6396, -0.4274, 0.6313), (0.6569, -0.4389, 0.6061), (0.6741, -0.4504, 0.5808), (0.5147, -0.5147, 0.6819), (0.5293, -0.5293, 0.6566), (0.544, -0.544, 0.6313), (0.5586, -0.5586, 0.6061), (0.5733, -0.5733, 0.5808), (0.4044, -0.6052, 0.6819), (0.4159, -0.6224, 0.6566), (0.4274, -0.6396, 0.6313), (0.4389, -0.6569, 0.6061), (0.4504, -0.6741, 0.5808), (0.2785, -0.6724, 0.6819), (0.2865, -0.6916, 0.6566), (0.2944, -0.7107, 0.6313), (0.3023, -0.7299, 0.6061), (0.3103, -0.749, 0.5808), (0.142, -0.7138, 0.6819), (0.146, -0.7342, 0.6566), (0.1501, -0.7545, 0.6313), (0.1541, -0.7748, 0.6061), (0.1582, -0.7952, 0.5808), (1.776e-07, -0.7278, 0.6819), (1.702e-07, -0.7486, 0.6566), (1.627e-07, -0.7693, 0.6313), (1.553e-07, -0.79, 0.6061), (1.478e-07, -0.8107, 0.5808), (-0.142, -0.7138, 0.6819), (-0.146, -0.7342, 0.6566), (-0.1501, -0.7545, 0.6313), (-0.1541, -0.7748, 0.6061), (-0.1582, -0.7952, 0.5808), (-0.2785, -0.6724, 0.6819), (-0.2865, -0.6916, 0.6566), (-0.2944, -0.7107, 0.6313), (-0.3023, -0.7299, 0.6061), (-0.3103, -0.749, 0.5808), (-0.4044, -0.6052, 0.6819), (-0.4159, -0.6224, 0.6566), (-0.4274, -0.6396, 0.6313), (-0.4389, -0.6569, 0.6061), (-0.4504, -0.6741, 0.5808), (-0.5147, -0.5147, 0.6819), (-0.5293, -0.5293, 0.6566), (-0.544, -0.544, 0.6313), (-0.5586, -0.5586, 0.6061), (-0.5733, -0.5733, 0.5808), (-0.6052, -0.4044, 0.6819), (-0.6224, -0.4159, 0.6566), (-0.6396, -0.4274, 0.6313), (-0.6569, -0.4389, 0.6061), (-0.6741, -0.4504, 0.5808), (-0.6724, -0.2785, 0.4968), (-0.6916, -0.2865, 0.4715), (-0.7107, -0.2944, 0.4463), (-0.7299, -0.3023, 0.421), (-0.749, -0.3103, 0.3958), (-0.7138, -0.142, 0.4968), (-0.7342, -0.146, 0.4715), (-0.7545, -0.1501, 0.4463), (-0.7748, -0.1541, 0.421), (-0.7952, -0.1582, 0.3958), (-0.5808, 0.0, 0.6257), (-0.6061, 0.0, 0.605), (-0.6313, 0.0, 0.5842), (-0.6566, 0.0, 0.5635), (-0.6819, 0.0, 0.5428), (-0.5719, 0.1139, 0.6189), (-0.5967, 0.1188, 0.5982), (-0.6215, 0.1237, 0.5774), (-0.6462, 0.1287, 0.5567), (-0.671, 0.1336, 0.536), (-0.5366, 0.2223, 0.6257), (-0.5599, 0.2319, 0.605), (-0.5833, 0.2416, 0.5842), (-0.6066, 0.2513, 0.5635), (-0.6299, 0.2609, 0.5428), (-0.4829, 0.3227, 0.8107), (-0.5039, 0.3367, 0.79), (-0.5249, 0.3508, 0.7693), (-0.5459, 0.3648, 0.7486), (-0.5669, 0.3788, 0.7278), (-0.4107, 0.4107, 0.8107), (-0.4286, 0.4286, 0.79), (-0.4464, 0.4464, 0.7693), (-0.4643, 0.4643, 0.7486), (-0.4821, 0.4821, 0.7278), (-0.3227, 0.4829, 0.8107), (-0.3367, 0.5039, 0.79), (-0.3508, 0.5249, 0.7693), (-0.3648, 0.5459, 0.7486), (-0.3788, 0.5669, 0.7278), (-0.2223, 0.5366, 0.8107), (-0.2319, 0.5599, 0.79), (-0.2416, 0.5833, 0.7693), (-0.2513, 0.6066, 0.7486), (-0.2609, 0.6299, 0.7278), (-0.1133, 0.5697, 0.8107), (-0.1182, 0.5944, 0.79), (-0.1232, 0.6192, 0.7693), (-0.1281, 0.644, 0.7486), (-0.133, 0.6687, 0.7278), (3.13e-07, 0.5808, 0.8107), (3.142e-07, 0.6061, 0.79), (3.155e-07, 0.6313, 0.7693), (3.167e-07, 0.6566, 0.7486), (3.179e-07, 0.6819, 0.7278), (0.1133, 0.5697, 0.8107), (0.1182, 0.5944, 0.79), (0.1232, 0.6192, 0.7693), (0.1281, 0.644, 0.7486), (0.133, 0.6687, 0.7278), (0.2223, 0.5366, 0.8107), (0.2319, 0.5599, 0.79), (0.2416, 0.5833, 0.7693), (0.2513, 0.6066, 0.7486), (0.2609, 0.6299, 0.7278), (0.3227, 0.4829, 0.8107), (0.3367, 0.5039, 0.79), (0.3508, 0.5249, 0.7693), (0.3648, 0.5459, 0.7486), (0.3788, 0.5669, 0.7278), (0.4107, 0.4107, 0.8107), (0.4286, 0.4286, 0.79), (0.4464, 0.4464, 0.7693), (0.4643, 0.4643, 0.7486), (0.4821, 0.4821, 0.7278), (0.4829, 0.3227, 0.8107), (0.5039, 0.3367, 0.79), (0.5249, 0.3508, 0.7693), (0.5459, 0.3648, 0.7486), (0.5669, 0.3788, 0.7278), (0.5366, 0.2223, 0.8107), (0.5599, 0.2319, 0.79), (0.5833, 0.2416, 0.7693), (0.6066, 0.2513, 0.7486), (0.6299, 0.2609, 0.7278), (0.5697, 0.1133, 0.8107), (0.5944, 0.1182, 0.79), (0.6192, 0.1232, 0.7693), (0.644, 0.1281, 0.7486), (0.6687, 0.133, 0.7278), (0.5808, 1.762e-08, 0.8107), (0.6061, 8.931e-09, 0.79), (0.6313, 2.386e-10, 0.7693), (0.6566, -8.454e-09, 0.7486), (0.6819, -1.715e-08, 0.7278), (0.5697, -0.1133, 0.8107), (0.5944, -0.1182, 0.79), (0.6192, -0.1232, 0.7693), (0.644, -0.1281, 0.7486), (0.6687, -0.133, 0.7278), (0.5366, -0.2223, 0.8107), (0.5599, -0.2319, 0.79), (0.5833, -0.2416, 0.7693), (0.6066, -0.2513, 0.7486), (0.6299, -0.2609, 0.7278), (0.4829, -0.3227, 0.8107), (0.5039, -0.3367, 0.79), (0.5249, -0.3508, 0.7693), (0.5459, -0.3648, 0.7486), (0.5669, -0.3788, 0.7278), (0.4107, -0.4107, 0.8107), (0.4286, -0.4286, 0.79), (0.4464, -0.4464, 0.7693), (0.4643, -0.4643, 0.7486), (0.4821, -0.4821, 0.7278), (0.3227, -0.4829, 0.8107), (0.3367, -0.5039, 0.79), (0.3508, -0.5249, 0.7693), (0.3648, -0.5459, 0.7486), (0.3788, -0.5669, 0.7278), (0.2223, -0.5366, 0.8107), (0.2319, -0.5599, 0.79), (0.2416, -0.5833, 0.7693), (0.2513, -0.6066, 0.7486), (0.2609, -0.6299, 0.7278), (0.1133, -0.5697, 0.8107), (0.1182, -0.5944, 0.79), (0.1232, -0.6192, 0.7693), (0.1281, -0.644, 0.7486), (0.133, -0.6687, 0.7278), (2.658e-07, -0.5808, 0.8107), (2.496e-07, -0.6061, 0.79), (2.335e-07, -0.6313, 0.7693), (2.174e-07, -0.6566, 0.7486), (2.012e-07, -0.6819, 0.7278), (-0.1133, -0.5697, 0.8107), (-0.1182, -0.5944, 0.79), (-0.1232, -0.6192, 0.7693), (-0.1281, -0.644, 0.7486), (-0.133, -0.6687, 0.7278), (-0.2223, -0.5366, 0.8107), (-0.2319, -0.5599, 0.79), (-0.2416, -0.5833, 0.7693), (-0.2513, -0.6066, 0.7486), (-0.2609, -0.6299, 0.7278), (-0.3227, -0.4829, 0.8107), (-0.3367, -0.5039, 0.79), (-0.3508, -0.5249, 0.7693), (-0.3648, -0.5459, 0.7486), (-0.3788, -0.5669, 0.7278), (-0.4107, -0.4107, 0.8107), (-0.4286, -0.4286, 0.79), (-0.4464, -0.4464, 0.7693), (-0.4643, -0.4643, 0.7486), (-0.4821, -0.4821, 0.7278), (-0.4829, -0.3227, 0.8107), (-0.5039, -0.3367, 0.79), (-0.5249, -0.3508, 0.7693), (-0.5459, -0.3648, 0.7486), (-0.5669, -0.3788, 0.7278), (-0.5366, -0.2223, 0.6257), (-0.5599, -0.2319, 0.605), (-0.5833, -0.2416, 0.5842), (-0.6066, -0.2513, 0.5635), (-0.6299, -0.2609, 0.5428), (-0.5697, -0.1133, 0.6257), (-0.5944, -0.1182, 0.605), (-0.6192, -0.1232, 0.5842), (-0.644, -0.1281, 0.5635), (-0.6687, -0.133, 0.5428), (-0.1622, -0.8155, 0.5556), (-0.1802, -0.9061, 0.3827), (-0.1913, -0.9619, 0.1951), (-0.3182, -0.7682, 0.5556), (-0.3753, -0.9061, 0.1951), (-0.4619, -0.6913, 0.5556), (-0.5133, -0.7682, 0.3827), (-0.5449, -0.8155, 0.1951), (-1.047, -0.2509, -3.214), (-0.668, 0.1358, -3.374), (-1.007, 0.4921, -3.214), (-1.047, 0.2509, -3.214), (-1.061, -1.885e-06, -3.214), (-0.7052, 0.2663, -3.293), (-0.8649, 0.3866, -3.201), (-0.6791, 0.06921, -3.374), (-0.6829, -1.917e-06, -3.374), (-0.6791, -0.06921, -3.374), (-0.7052, -0.2663, -3.293), (-0.668, -0.1358, -3.374), (-1.007, -0.4921, -3.214), (-0.8649, -0.3866, -3.201), (-0.9777, 0.4921, -3.185), (-1.031, -1.838e-06, -3.185), (-0.859, 0.3866, -3.161), (-0.6732, 0.06921, -3.334), (-0.6769, -1.873e-06, -3.334), (-0.6732, -0.06921, -3.334), (-0.6621, -0.1358, -3.334), (-0.859, -0.3866, -3.161), (-1.018, -0.2509, -3.185), (-0.6621, 0.1358, -3.334), (-1.018, 0.2509, -3.185), (-0.6992, 0.2663, -3.254), (-0.6992, -0.2663, -3.254), (-0.9777, -0.4921, -3.185), (-0.9887, -0.2509, -2.857), (-0.6271, 0.1358, -3.099), (-0.9485, 0.4921, -2.857), (-0.9887, 0.2509, -2.857), (-1.002, -1.6e-06, -2.857), (-0.6643, 0.2663, -3.018), (-0.824, 0.3866, -2.926), (-0.6382, 0.06921, -3.099), (-0.642, -1.609e-06, -3.099), (-0.6382, -0.06921, -3.099), (-0.6643, -0.2663, -3.018), (-0.6271, -0.1358, -3.099), (-0.9485, -0.4921, -2.857), (-0.824, -0.3866, -2.926), (-0.9408, 0.4921, -2.783), (-0.9946, -1.538e-06, -2.783), (-0.8152, 0.3866, -2.867), (-0.6295, 0.06921, -3.04), (-0.6332, -1.543e-06, -3.04), (-0.6295, -0.06921, -3.04), (-0.6184, -0.1358, -3.04), (-0.8152, -0.3866, -2.867), (-0.981, -0.2509, -2.783), (-0.6184, 0.1358, -3.04), (-0.981, 0.2509, -2.783), (-0.6555, 0.2663, -2.959), (-0.6555, -0.2663, -2.959), (-0.9408, -0.4921, -2.783), (-0.9055, 0.4921, -2.756), (-0.9593, -1.484e-06, -2.756), (-0.8086, 0.3866, -2.822), (-0.6229, 0.06921, -2.995), (-0.6266, -1.493e-06, -2.995), (-0.6229, -0.06921, -2.995), (-0.6118, -0.1358, -2.995), (-0.8086, -0.3866, -2.822), (-0.9457, -0.2509, -2.756), (-0.6118, 0.1358, -2.995), (-0.9457, 0.2509, -2.756), (-0.6489, 0.2663, -2.914), (-0.6489, -0.2663, -2.914), (-0.9055, -0.4921, -2.756), (-0.9049, -0.2509, -2.512), (-0.5845, 0.1358, -2.811), (-0.8646, 0.4921, -2.512), (-0.9049, 0.2509, -2.512), (-0.9185, -1.297e-06, -2.512), (-0.6216, 0.2663, -2.73), (-0.7813, 0.3866, -2.638), (-0.5956, 0.06921, -2.811), (-0.5993, -1.287e-06, -2.811), (-0.5956, -0.06921, -2.811), (-0.6216, -0.2663, -2.73), (-0.5845, -0.1358, -2.811), (-0.8646, -0.4921, -2.512), (-0.7813, -0.3866, -2.638), (-0.8771, 0.4921, -2.442), (-0.9309, -1.254e-06, -2.442), (-0.7747, 0.3866, -2.594), (-0.589, 0.06921, -2.767), (-0.5927, -1.237e-06, -2.767), (-0.589, -0.06921, -2.767), (-0.5779, -0.1358, -2.767), (-0.7747, -0.3866, -2.594), (-0.9173, -0.2509, -2.442), (-0.5779, 0.1358, -2.767), (-0.9173, 0.2509, -2.442), (-0.615, 0.2663, -2.686), (-0.615, -0.2663, -2.686), (-0.8771, -0.4921, -2.442), (-0.8629, 0.4921, -2.353), (-0.9167, -1.166e-06, -2.353), (-0.7628, 0.3866, -2.513), (-0.577, 0.06921, -2.686), (-0.5808, -1.147e-06, -2.686), (-0.577, -0.06921, -2.686), (-0.5659, -0.1358, -2.686), (-0.7628, -0.3866, -2.513), (-0.9031, -0.2509, -2.353), (-0.5659, 0.1358, -2.686), (-0.9031, 0.2509, -2.353), (-0.6031, 0.2663, -2.605), (-0.6031, -0.2663, -2.605), (-0.8629, -0.4921, -2.353), (-0.8599, -0.2509, -2.105), (-0.8443, -0.2509, -2.148), (-0.4514, 0.08822, -2.118), (-0.4771, 0.08822, -2.176), (-0.804, 0.4921, -2.148), (-0.8196, 0.4921, -2.105), (-0.8599, 0.2509, -2.105), (-0.8443, 0.2509, -2.148), (-0.8579, -6.931e-07, -2.148), (-0.8735, -5.786e-07, -2.105), (-0.5342, 0.2663, -2.141), (-0.5474, 0.2663, -2.23), (-0.7071, 0.3866, -2.138), (-0.6939, 0.3866, -2.049), (-0.5342, -0.2663, -2.141), (-0.5474, -0.2663, -2.23), (-0.4771, -0.08822, -2.176), (-0.4514, -0.08822, -2.118), (-0.8196, -0.4921, -2.105), (-0.804, -0.4921, -2.148), (-0.7071, -0.3866, -2.138), (-0.6939, -0.3866, -2.049), (-0.8069, 0.4921, -2.013), (-0.8607, -5.421e-07, -2.013), (-0.6871, 0.3866, -2.003), (-0.4382, -0.08822, -2.088), (-0.6871, -0.3866, -2.003), (-0.8471, -0.2509, -2.013), (-0.4382, 0.08822, -2.088), (-0.8471, 0.2509, -2.013), (-0.5273, 0.2663, -2.095), (-0.5273, -0.2663, -2.095), (-0.8069, -0.4921, -2.013), (-0.7724, 0.4921, -1.973), (-0.8263, -5.272e-07, -1.973), (-0.684, 0.3866, -1.982), (-0.4321, -0.08822, -2.075), (-0.684, -0.3866, -1.982), (-0.8127, -0.2509, -1.973), (-0.4321, 0.08822, -2.075), (-0.8127, 0.2509, -1.973), (-0.5242, 0.2663, -2.074), (-0.5242, -0.2663, -2.074), (-0.7724, -0.4921, -1.973), (-0.6493, -0.2509, -1.277), (-0.7462, -0.2509, -1.539), (-0.4185, 0.08822, -1.716), (-0.41, 0.08822, -1.774), (-0.7059, 0.4921, -1.539), (-0.6091, 0.4921, -1.277), (-0.6493, 0.2509, -1.277), (-0.7462, 0.2509, -1.539), (-0.7598, -3.105e-08, -1.539), (-0.6629, 1.623e-08, -1.277), (-0.4459, 0.2663, -1.546), (-0.4591, 0.2663, -1.635), (-0.6188, 0.3866, -1.542), (-0.6056, 0.3866, -1.454), (-0.4459, -0.2663, -1.546), (-0.4591, -0.2663, -1.635), (-0.41, -0.08822, -1.774), (-0.4185, -0.08822, -1.716), (-0.6091, -0.4921, -1.277), (-0.7059, -0.4921, -1.539), (-0.6188, -0.3866, -1.542), (-0.6056, -0.3866, -1.454), (-0.6649, -0.2509, -1.436), (-0.7227, -0.2509, -1.482), (-0.4157, 0.08822, -1.735), (-0.4129, 0.08822, -1.754), (-0.6825, 0.4921, -1.482), (-0.6247, 0.4921, -1.436), (-0.6649, 0.2509, -1.436), (-0.7227, 0.2509, -1.482), (-0.7363, -6.176e-09, -1.482), (-0.6785, 2.225e-08, -1.436), (-0.4503, 0.2663, -1.576), (-0.4547, 0.2663, -1.605), (-0.6144, 0.3866, -1.513), (-0.61, 0.3866, -1.483), (-0.4503, -0.2663, -1.576), (-0.4547, -0.2663, -1.605), (-0.4129, -0.08822, -1.754), (-0.4157, -0.08822, -1.735), (-0.6247, -0.4921, -1.436), (-0.6825, -0.4921, -1.482), (-0.6144, -0.3866, -1.513), (-0.61, -0.3866, -1.483)], [(871, 661), (669, 871), (653, 871)], [(11, 10, 25, 26), (9, 8, 23, 24), (7, 6, 21, 22), (5, 4, 19, 20), (1032, 2, 17, 1037), (1, 0, 15, 16), (10, 9, 24, 25), (8, 7, 22, 23), (6, 5, 20, 21), (872, 3, 18, 877), (2, 1, 16, 17), (21, 20, 35, 36), (877, 18, 33, 882), (17, 16, 31, 32), (26, 41, 572, 574), (26, 25, 40, 41), (24, 23, 38, 39), (22, 21, 36, 37), (20, 19, 34, 35), (1037, 17, 32, 1042), (16, 15, 30, 31), (25, 24, 39, 40), (23, 22, 37, 38), (36, 35, 50, 51), (882, 33, 48, 887), (32, 31, 46, 47), (43, 42, 57, 58), (41, 40, 55, 56), (39, 38, 53, 54), (37, 36, 51, 52), (35, 34, 49, 50), (1042, 32, 47, 1047), (44, 43, 58, 59), (31, 30, 45, 46), (42, 41, 56, 57), (40, 39, 54, 55), (38, 37, 52, 53), (51, 50, 65, 66), (887, 48, 63, 892), (47, 46, 61, 62), (58, 57, 72, 73), (56, 55, 70, 71), (54, 53, 68, 69), (52, 51, 66, 67), (50, 49, 64, 65), (1047, 47, 62, 1052), (59, 58, 73, 74), (46, 45, 60, 61), (57, 56, 71, 72), (55, 54, 69, 70), (53, 52, 67, 68), (66, 65, 80, 81), (892, 63, 78, 897), (62, 61, 76, 77), (73, 72, 87, 88), (71, 70, 85, 86), (69, 68, 83, 84), (67, 66, 81, 82), (65, 64, 79, 80), (1052, 62, 77, 1057), (74, 73, 88, 89), (61, 60, 75, 76), (72, 71, 86, 87), (70, 69, 84, 85), (68, 67, 82, 83), (897, 78, 93, 902), (77, 76, 91, 92), (88, 87, 101, 102), (86, 85, 99, 100), (84, 83, 97, 98), (82, 81, 95, 96), (1057, 77, 92, 1062), (89, 88, 102, 103), (76, 75, 90, 91), (87, 86, 100, 101), (85, 84, 98, 99), (83, 82, 96, 97), (902, 93, 107, 907), (92, 91, 105, 106), (102, 101, 116, 117), (100, 99, 114, 115), (98, 97, 112, 113), (96, 95, 110, 111), (1062, 92, 106, 1067), (103, 102, 117, 118), (91, 90, 104, 105), (101, 100, 115, 116), (99, 98, 113, 114), (97, 96, 111, 112), (110, 109, 124, 125), (907, 107, 122, 912), (106, 105, 120, 121), (117, 116, 131, 132), (115, 114, 129, 130), (113, 112, 127, 128), (111, 110, 125, 126), (109, 108, 123, 124), (1067, 106, 121, 1072), (118, 117, 132, 133), (105, 104, 119, 120), (116, 115, 130, 131), (114, 113, 128, 129), (112, 111, 126, 127), (125, 124, 139, 140), (912, 122, 137, 917), (121, 120, 135, 136), (132, 131, 146, 147), (130, 129, 144, 145), (128, 127, 142, 143), (126, 125, 140, 141), (124, 123, 138, 139), (1072, 121, 136, 1077), (133, 132, 147, 148), (120, 119, 134, 135), (131, 130, 145, 146), (129, 128, 143, 144), (127, 126, 141, 142), (140, 139, 154, 155), (917, 137, 152, 922), (136, 135, 150, 151), (147, 146, 161, 162), (145, 144, 159, 160), (143, 142, 157, 158), (141, 140, 155, 156), (139, 138, 153, 154), (1077, 136, 151, 1082), (148, 147, 162, 163), (135, 134, 149, 150), (146, 145, 160, 161), (144, 143, 158, 159), (142, 141, 156, 157), (298, 297, 828, 829), (922, 152, 167, 927), (151, 150, 165, 166), (162, 161, 175, 176), (160, 159, 173, 174), (158, 157, 171, 172), (185, 170, 824, 827), (154, 153, 168, 169), (1082, 151, 166, 1087), (163, 162, 176, 177), (150, 149, 164, 165), (161, 160, 174, 175), (159, 158, 172, 173), (157, 156, 170, 171), (184, 185, 827, 826), (927, 167, 181, 932), (166, 165, 179, 180), (176, 175, 190, 191), (174, 173, 188, 189), (172, 171, 186, 187), (154, 169, 822, 819), (169, 168, 182, 183), (1087, 166, 180, 1092), (177, 176, 191, 192), (165, 164, 178, 179), (175, 174, 189, 190), (173, 172, 187, 188), (171, 170, 185, 186), (184, 183, 198, 199), (932, 181, 196, 937), (180, 179, 194, 195), (191, 190, 205, 206), (189, 188, 203, 204), (187, 186, 201, 202), (185, 184, 199, 200), (183, 182, 197, 198), (1092, 180, 195, 1097), (192, 191, 206, 207), (179, 178, 193, 194), (190, 189, 204, 205), (188, 187, 202, 203), (186, 185, 200, 201), (199, 198, 213, 214), (937, 196, 211, 942), (195, 194, 209, 210), (206, 205, 220, 221), (204, 203, 218, 219), (202, 201, 216, 217), (200, 199, 214, 215), (198, 197, 212, 213), (1097, 195, 210, 1102), (207, 206, 221, 222), (194, 193, 208, 209), (205, 204, 219, 220), (203, 202, 217, 218), (201, 200, 215, 216), (942, 211, 226, 947), (210, 209, 224, 225), (221, 220, 233, 234), (219, 218, 231, 232), (217, 216, 539, 538), (214, 229, 537, 541), (213, 212, 227, 228), (1102, 210, 225, 1107), (222, 221, 234, 235), (209, 208, 223, 224), (220, 219, 232, 233), (218, 217, 230, 231), (230, 217, 538, 536), (947, 226, 239, 952), (225, 224, 237, 238), (234, 233, 246, 247), (232, 231, 244, 245), (229, 242, 535, 537), (243, 230, 536, 542), (228, 227, 240, 241), (1107, 225, 238, 1112), (235, 234, 247, 248), (224, 223, 236, 237), (233, 232, 245, 246), (231, 230, 243, 244), (242, 255, 543, 535), (952, 239, 252, 957), (238, 237, 250, 251), (247, 246, 259, 260), (245, 244, 257, 258), (256, 243, 542, 544), (268, 269, 546, 545), (241, 240, 253, 254), (1112, 238, 251, 1117), (248, 247, 260, 261), (237, 236, 249, 250), (246, 245, 258, 259), (244, 243, 256, 257), (269, 270, 547, 546), (957, 252, 265, 962), (251, 250, 263, 264), (260, 259, 274, 275), (258, 257, 272, 273), (270, 271, 548, 547), (255, 268, 545, 543), (254, 253, 266, 267), (1117, 251, 264, 1122), (261, 260, 275, 276), (250, 249, 262, 263), (259, 258, 273, 274), (257, 256, 271, 272), (271, 256, 544, 548), (268, 267, 282, 283), (962, 265, 280, 967), (264, 263, 278, 279), (275, 274, 289, 290), (273, 272, 287, 288), (271, 270, 285, 286), (269, 268, 283, 284), (267, 266, 281, 282), (1122, 264, 279, 1127), (276, 275, 290, 291), (263, 262, 277, 278), (274, 273, 288, 289), (272, 271, 286, 287), (270, 269, 284, 285), (283, 282, 297, 298), (967, 280, 295, 972), (279, 278, 293, 294), (290, 289, 304, 305), (288, 287, 302, 303), (286, 285, 300, 301), (284, 283, 298, 299), (282, 281, 296, 297), (1127, 279, 294, 1132), (291, 290, 305, 306), (278, 277, 292, 293), (289, 288, 303, 304), (287, 286, 301, 302), (285, 284, 299, 300), (327, 328, 835, 834), (972, 295, 310, 977), (294, 293, 308, 309), (305, 304, 318, 319), (303, 302, 316, 317), (301, 300, 314, 315), (170, 156, 821, 824), (297, 296, 311, 312), (1132, 294, 309, 1137), (306, 305, 319, 320), (293, 292, 307, 308), (304, 303, 317, 318), (302, 301, 315, 316), (300, 299, 313, 314), (156, 155, 820, 821), (977, 310, 325, 982), (309, 308, 323, 324), (319, 318, 334, 335), (317, 316, 332, 333), (315, 314, 330, 331), (183, 184, 826, 825), (312, 311, 326, 327), (1137, 309, 324, 1142), (320, 319, 335, 336), (308, 307, 322, 323), (318, 317, 333, 334), (316, 315, 331, 332), (314, 313, 329, 330), (328, 327, 342, 343), (982, 325, 340, 987), (324, 323, 338, 339), (335, 334, 349, 350), (333, 332, 347, 348), (331, 330, 345, 346), (329, 328, 343, 344), (327, 326, 341, 342), (1142, 324, 339, 1147), (336, 335, 350, 351), (323, 322, 337, 338), (334, 333, 348, 349), (332, 331, 346, 347), (330, 329, 344, 345), (343, 342, 357, 358), (987, 340, 355, 992), (339, 338, 353, 354), (350, 349, 364, 365), (348, 347, 362, 363), (346, 345, 360, 361), (344, 343, 358, 359), (342, 341, 356, 357), (1147, 339, 354, 1152), (351, 350, 365, 366), (338, 337, 352, 353), (349, 348, 363, 364), (347, 346, 361, 362), (345, 344, 359, 360), (358, 357, 372, 373), (992, 355, 370, 997), (354, 353, 368, 369), (365, 364, 379, 380), (363, 362, 377, 378), (361, 360, 375, 376), (359, 358, 373, 374), (357, 356, 371, 372), (1152, 354, 369, 1157), (366, 365, 380, 381), (353, 352, 367, 368), (364, 363, 378, 379), (362, 361, 376, 377), (360, 359, 374, 375), (400, 401, 1198, 1197), (997, 370, 385, 1002), (369, 368, 383, 384), (380, 379, 393, 394), (378, 377, 391, 392), (376, 375, 389, 390), (374, 373, 387, 388), (401, 402, 1199, 1198), (1157, 369, 384, 1162), (381, 380, 394, 395), (368, 367, 382, 383), (379, 378, 392, 393), (377, 376, 390, 391), (375, 374, 388, 389), (402, 387, 1196, 1199), (1002, 385, 399, 1007), (384, 383, 397, 398), (394, 393, 408, 409), (392, 391, 406, 407), (390, 389, 404, 405), (388, 387, 402, 403), (386, 400, 1197, 1195), (1162, 384, 398, 1167), (395, 394, 409, 410), (383, 382, 396, 397), (393, 392, 407, 408), (391, 390, 405, 406), (389, 388, 403, 404), (402, 401, 416, 417), (1007, 399, 414, 1012), (398, 397, 412, 413), (409, 408, 423, 424), (407, 406, 421, 422), (405, 404, 419, 420), (403, 402, 417, 418), (401, 400, 415, 416), (1167, 398, 413, 1172), (410, 409, 424, 425), (397, 396, 411, 412), (408, 407, 422, 423), (406, 405, 420, 421), (404, 403, 418, 419), (417, 416, 431, 432), (1012, 414, 429, 1017), (413, 412, 427, 428), (424, 423, 438, 439), (422, 421, 436, 437), (420, 419, 434, 435), (418, 417, 432, 433), (416, 415, 430, 431), (1172, 413, 428, 1177), (425, 424, 439, 440), (412, 411, 426, 427), (423, 422, 437, 438), (421, 420, 435, 436), (419, 418, 433, 434), (432, 431, 446, 447), (1017, 429, 444, 1022), (428, 427, 442, 443), (439, 438, 453, 454), (437, 436, 451, 452), (435, 434, 449, 450), (433, 432, 447, 448), (431, 430, 445, 446), (1177, 428, 443, 1182), (440, 439, 454, 455), (427, 426, 441, 442), (438, 437, 452, 453), (436, 435, 450, 451), (434, 433, 448, 449), (447, 446, 461, 462), (1022, 444, 459, 1027), (443, 442, 457, 458), (452, 451, 466, 467), (450, 449, 464, 465), (448, 447, 462, 463), (446, 445, 460, 461), (1182, 443, 458, 1187), (452, 467, 564, 568), (442, 441, 456, 457), (451, 450, 465, 466), (449, 448, 463, 464), (321, 14, 29), (321, 29, 44), (321, 44, 59), (321, 59, 74), (321, 74, 89), (321, 89, 103), (321, 103, 118), (321, 118, 133), (321, 133, 148), (321, 148, 163), (321, 163, 177), (321, 177, 192), (321, 192, 207), (321, 207, 222), (321, 222, 235), (321, 235, 248), (321, 248, 261), (321, 261, 276), (321, 276, 291), (321, 291, 306), (321, 306, 320), (321, 320, 336), (321, 336, 351), (321, 351, 366), (321, 366, 381), (321, 381, 395), (321, 395, 410), (321, 410, 425), (321, 425, 440), (321, 440, 455), (321, 455, 470), (462, 461, 5, 6), (1027, 459, 3, 872), (321, 470, 14), (458, 457, 1, 2), (467, 466, 10, 11), (465, 464, 8, 9), (463, 462, 6, 7), (461, 460, 4, 5), (1187, 458, 2, 1032), (457, 456, 0, 1), (11, 26, 574, 576), (466, 465, 9, 10), (464, 463, 7, 8), (441, 426, 531, 534), (534, 531, 532, 533), (396, 382, 527, 530), (530, 527, 528, 529), (30, 15, 523, 526), (526, 523, 524, 525), (193, 178, 519, 522), (522, 519, 520, 521), (322, 307, 515, 518), (518, 515, 516, 517), (277, 262, 511, 514), (514, 511, 512, 513), (119, 104, 507, 510), (510, 507, 508, 509), (0, 456, 503, 506), (506, 503, 504, 505), (456, 441, 534, 503), (503, 534, 533, 504), (411, 396, 530, 502), (502, 530, 529, 501), (45, 30, 526, 500), (500, 526, 525, 499), (208, 193, 522, 498), (498, 522, 521, 497), (337, 322, 518, 496), (496, 518, 517, 495), (292, 277, 514, 494), (494, 514, 513, 493), (134, 119, 510, 492), (492, 510, 509, 491), (426, 411, 502, 531), (531, 502, 501, 532), (60, 45, 500, 490), (490, 500, 499, 489), (223, 208, 498, 488), (488, 498, 497, 487), (352, 337, 496, 486), (486, 496, 495, 485), (149, 134, 492, 484), (484, 492, 491, 483), (75, 60, 490, 482), (482, 490, 489, 481), (236, 223, 488, 480), (480, 488, 487, 479), (367, 352, 486, 478), (478, 486, 485, 477), (164, 149, 484, 476), (476, 484, 483, 475), (249, 236, 480, 474), (474, 480, 479, 473), (15, 0, 506, 523), (523, 506, 505, 524), (90, 75, 482, 472), (472, 482, 481, 471), (382, 367, 478, 527), (527, 478, 477, 528), (178, 164, 476, 519), (519, 476, 475, 520), (307, 292, 494, 515), (515, 494, 493, 516), (262, 249, 474, 511), (511, 474, 473, 512), (104, 90, 472, 507), (507, 472, 471, 508), (216, 215, 540, 539), (215, 214, 541, 540), (532, 501, 529, 528, 477, 485, 495, 517, 516, 493, 513, 512, 473, 479, 487, 497, 521, 520, 475, 483, 491, 509, 508, 471, 481, 489, 499, 525, 524, 505, 504, 533), (550, 549, 553, 554), (28, 27, 549, 550), (468, 28, 550, 551), (13, 12, 468, 469), (586, 617, 549, 27), (552, 551, 555, 556), (469, 468, 551, 552), (562, 561, 27, 28), (700, 586, 27, 561), (680, 701, 562, 12), (616, 597, 557, 553), (596, 647, 556, 560), (636, 596, 560, 559), (597, 637, 558, 557), (617, 616, 553, 549), (637, 636, 559, 558), (470, 455, 565, 563), (647, 655, 552, 556), (655, 663, 469, 552), (663, 681, 13, 469), (681, 680, 12, 13), (701, 700, 561, 562), (44, 29, 573, 569), (29, 14, 575, 573), (41, 42, 571, 572), (453, 452, 568, 567), (467, 11, 576, 564), (42, 43, 570, 571), (551, 550, 554, 555), (555, 554, 558, 559), (556, 555, 559, 560), (554, 553, 557, 558), (12, 562, 28, 468), (454, 453, 567, 566), (455, 454, 566, 565), (14, 470, 563, 575), (43, 44, 569, 570), (844, 850, 691, 710), (710, 691, 692, 709), (1376, 1375, 693, 708), (708, 693, 694, 707), (1332, 1331, 695, 706), (706, 695, 696, 705), (1283, 1282, 697, 704), (1241, 1240, 698, 703), (1213, 1212, 699, 702), (702, 699, 700, 701), (843, 849, 671, 690), (690, 671, 672, 689), (1372, 1371, 673, 688), (688, 673, 674, 687), (1328, 1327, 675, 686), (686, 675, 676, 685), (1281, 1280, 677, 684), (1239, 1238, 678, 683), (1211, 1210, 679, 682), (682, 679, 680, 681), (842, 843, 690, 670), (670, 690, 689, 669), (1359, 1372, 688, 589), (668, 686, 685, 667), (1279, 1281, 684, 666), (1237, 1239, 683, 665), (1209, 1211, 682, 664), (664, 682, 681, 663), (841, 842, 670, 662), (654, 662, 661, 653), (689, 588, 653, 669), (660, 668, 667, 659), (1278, 1279, 666, 658), (1236, 1237, 665, 657), (1208, 1209, 664, 656), (656, 664, 663, 655), (840, 841, 662, 654), (662, 670, 669, 661), (652, 660, 659, 651), (1277, 1278, 658, 650), (1235, 1236, 657, 649), (1207, 1208, 656, 648), (648, 656, 655, 647), (839, 848, 627, 646), (646, 627, 628, 645), (1368, 1367, 629, 644), (644, 629, 630, 643), (1324, 1323, 631, 642), (642, 631, 632, 641), (1276, 1275, 633, 640), (1234, 1233, 634, 639), (1206, 1205, 635, 638), (638, 635, 636, 637), (838, 847, 607, 626), (626, 607, 608, 625), (1364, 1363, 609, 624), (624, 609, 610, 623), (1320, 1319, 611, 622), (622, 611, 612, 621), (1274, 1273, 613, 620), (1232, 1231, 614, 619), (1204, 1203, 615, 618), (618, 615, 616, 617), (837, 839, 646, 606), (606, 646, 645, 605), (1360, 1368, 644, 604), (604, 644, 643, 603), (1316, 1324, 642, 602), (602, 642, 641, 601), (1272, 1276, 640, 600), (1230, 1234, 639, 599), (1202, 1206, 638, 598), (598, 638, 637, 597), (848, 846, 587, 627), (627, 587, 588, 628), (1367, 1359, 589, 629), (629, 589, 590, 630), (1323, 1315, 591, 631), (631, 591, 592, 632), (1275, 1271, 593, 633), (1233, 1229, 594, 634), (1205, 1201, 595, 635), (635, 595, 596, 636), (846, 840, 654, 587), (587, 654, 653, 588), (591, 652, 651, 592), (1271, 1277, 650, 593), (1229, 1235, 649, 594), (1201, 1207, 648, 595), (595, 648, 647, 596), (847, 837, 606, 607), (607, 606, 605, 608), (1363, 1360, 604, 609), (609, 604, 603, 610), (1319, 1316, 602, 611), (611, 602, 601, 612), (1273, 1272, 600, 613), (1231, 1230, 599, 614), (1203, 1202, 598, 615), (615, 598, 597, 616), (849, 844, 710, 671), (671, 710, 709, 672), (1371, 1376, 708, 673), (673, 708, 707, 674), (1327, 1332, 706, 675), (675, 706, 705, 676), (1280, 1283, 704, 677), (1238, 1241, 703, 678), (1210, 1213, 702, 679), (679, 702, 701, 680), (850, 845, 577, 691), (691, 577, 578, 692), (1375, 1357, 579, 693), (693, 579, 580, 694), (1331, 1313, 581, 695), (695, 581, 582, 696), (1282, 1270, 583, 697), (1240, 1228, 584, 698), (1212, 1200, 585, 699), (699, 585, 586, 700), (845, 838, 626, 577), (577, 626, 625, 578), (1357, 1364, 624, 579), (579, 624, 623, 580), (1313, 1320, 622, 581), (581, 622, 621, 582), (1270, 1274, 620, 583), (1228, 1232, 619, 584), (1200, 1204, 618, 585), (585, 618, 617, 586), (543, 545, 716, 750), (750, 716, 715, 751), (751, 715, 714, 752), (536, 538, 731, 738), (738, 731, 730, 739), (746, 747, 803, 802), (535, 543, 750, 711), (711, 750, 751, 712), (712, 751, 752, 713), (546, 547, 744, 749), (749, 744, 745, 748), (740, 741, 799, 798), (542, 536, 738, 743), (743, 738, 739, 742), (764, 765, 809, 808), (540, 541, 732, 737), (737, 732, 733, 736), (757, 781, 817, 805), (538, 539, 726, 731), (731, 726, 727, 730), (734, 735, 795, 794), (544, 542, 743, 725), (725, 743, 742, 724), (739, 730, 792, 797), (541, 537, 720, 732), (732, 720, 721, 733), (733, 721, 722, 734), (548, 544, 725, 719), (719, 725, 724, 718), (728, 729, 791, 790), (547, 548, 719, 744), (744, 719, 718, 745), (769, 778, 815, 811), (545, 546, 749, 716), (716, 749, 748, 715), (758, 764, 808, 806), (539, 540, 737, 726), (726, 737, 736, 727), (741, 723, 787, 799), (537, 535, 711, 720), (720, 711, 712, 721), (721, 712, 713, 722), (228, 241, 767, 777), (777, 767, 766, 778), (748, 745, 801, 804), (268, 255, 776, 780), (780, 776, 775, 781), (781, 775, 774, 782), (267, 268, 780, 756), (756, 780, 781, 757), (714, 715, 784, 783), (213, 228, 777, 768), (768, 777, 778, 769), (772, 769, 811, 814), (255, 242, 755, 776), (776, 755, 754, 775), (775, 754, 753, 774), (214, 213, 768, 773), (773, 768, 769, 772), (766, 763, 807, 810), (241, 254, 762, 767), (767, 762, 763, 766), (742, 739, 797, 800), (229, 214, 773, 761), (761, 773, 772, 760), (760, 772, 771, 759), (254, 267, 756, 762), (762, 756, 757, 763), (723, 717, 785, 787), (242, 229, 761, 755), (755, 761, 760, 754), (754, 760, 759, 753), (770, 771, 813, 812), (778, 766, 810, 815), (729, 740, 798, 791), (779, 770, 812, 816), (782, 758, 806, 818), (727, 736, 796, 789), (715, 748, 804, 784), (765, 779, 816, 809), (745, 718, 786, 801), (771, 772, 814, 813), (781, 782, 818, 817), (718, 724, 788, 786), (735, 728, 790, 795), (724, 742, 800, 788), (763, 757, 805, 807), (730, 727, 789, 792), (747, 714, 783, 803), (717, 746, 802, 785), (736, 733, 793, 796), (733, 734, 794, 793), (820, 819, 822, 823), (821, 820, 823, 824), (823, 822, 825, 826), (824, 823, 826, 827), (829, 828, 831, 832), (830, 829, 832, 833), (832, 831, 834, 835), (833, 832, 835, 836), (169, 183, 825, 822), (313, 299, 830, 833), (155, 154, 819, 820), (297, 312, 831, 828), (328, 329, 836, 835), (329, 313, 833, 836), (312, 327, 834, 831), (299, 298, 829, 830), (686, 668, 652, 591), (1315, 1328, 686, 591), (589, 688, 687, 590), (564, 576, 838, 845), (568, 564, 845, 850), (566, 567, 844, 849), (574, 572, 837, 847), (573, 575, 855, 854), (570, 569, 846, 848), (572, 571, 839, 837), (576, 574, 847, 838), (571, 570, 848, 839), (575, 563, 851, 855), (563, 565, 852, 851), (565, 843, 859, 852), (565, 566, 849, 843), (567, 568, 850, 844), (856, 860, 870, 866), (857, 856, 866, 867), (858, 857, 867, 868), (859, 858, 868, 869), (569, 573, 854, 853), (843, 842, 858, 859), (842, 841, 857, 858), (841, 840, 856, 857), (840, 846, 860, 856), (846, 569, 853, 860), (863, 864, 866, 870), (864, 865, 867, 866), (865, 861, 868, 867), (861, 862, 869, 868), (860, 853, 863, 870), (852, 859, 869, 862), (851, 852, 862, 861), (855, 851, 861, 865), (854, 855, 865, 864), (853, 854, 864, 863), (460, 1031, 876, 4), (1031, 1030, 875, 876), (1030, 1029, 874, 875), (1029, 1028, 873, 874), (1028, 1027, 872, 873), (445, 1026, 1031, 460), (1026, 1025, 1030, 1031), (1025, 1024, 1029, 1030), (1024, 1023, 1028, 1029), (1023, 1022, 1027, 1028), (430, 1021, 1026, 445), (1021, 1020, 1025, 1026), (1020, 1019, 1024, 1025), (1019, 1018, 1023, 1024), (1018, 1017, 1022, 1023), (415, 1016, 1021, 430), (1016, 1015, 1020, 1021), (1015, 1014, 1019, 1020), (1014, 1013, 1018, 1019), (1013, 1012, 1017, 1018), (400, 1011, 1016, 415), (1011, 1010, 1015, 1016), (1010, 1009, 1014, 1015), (1009, 1008, 1013, 1014), (1008, 1007, 1012, 1013), (386, 1006, 1011, 400), (1006, 1005, 1010, 1011), (1005, 1004, 1009, 1010), (1004, 1003, 1008, 1009), (1003, 1002, 1007, 1008), (371, 1001, 1006, 386), (1001, 1000, 1005, 1006), (1000, 999, 1004, 1005), (999, 998, 1003, 1004), (998, 997, 1002, 1003), (356, 996, 1001, 371), (996, 995, 1000, 1001), (995, 994, 999, 1000), (994, 993, 998, 999), (993, 992, 997, 998), (341, 991, 996, 356), (991, 990, 995, 996), (990, 989, 994, 995), (989, 988, 993, 994), (988, 987, 992, 993), (326, 986, 991, 341), (986, 985, 990, 991), (985, 984, 989, 990), (984, 983, 988, 989), (983, 982, 987, 988), (311, 981, 986, 326), (981, 980, 985, 986), (980, 979, 984, 985), (979, 978, 983, 984), (978, 977, 982, 983), (296, 976, 981, 311), (976, 975, 980, 981), (975, 974, 979, 980), (974, 973, 978, 979), (973, 972, 977, 978), (281, 971, 976, 296), (971, 970, 975, 976), (970, 969, 974, 975), (969, 968, 973, 974), (968, 967, 972, 973), (266, 966, 971, 281), (966, 965, 970, 971), (965, 964, 969, 970), (964, 963, 968, 969), (963, 962, 967, 968), (253, 961, 966, 266), (961, 960, 965, 966), (960, 959, 964, 965), (959, 958, 963, 964), (958, 957, 962, 963), (240, 956, 961, 253), (956, 955, 960, 961), (955, 954, 959, 960), (954, 953, 958, 959), (953, 952, 957, 958), (227, 951, 956, 240), (951, 950, 955, 956), (950, 949, 954, 955), (949, 948, 953, 954), (948, 947, 952, 953), (212, 946, 951, 227), (946, 945, 950, 951), (945, 944, 949, 950), (944, 943, 948, 949), (943, 942, 947, 948), (197, 941, 946, 212), (941, 940, 945, 946), (940, 939, 944, 945), (939, 938, 943, 944), (938, 937, 942, 943), (182, 936, 941, 197), (936, 935, 940, 941), (935, 934, 939, 940), (934, 933, 938, 939), (933, 932, 937, 938), (168, 931, 936, 182), (931, 930, 935, 936), (930, 929, 934, 935), (929, 928, 933, 934), (928, 927, 932, 933), (153, 926, 931, 168), (926, 925, 930, 931), (925, 924, 929, 930), (924, 923, 928, 929), (923, 922, 927, 928), (138, 921, 926, 153), (921, 920, 925, 926), (920, 919, 924, 925), (919, 918, 923, 924), (918, 917, 922, 923), (123, 916, 921, 138), (916, 915, 920, 921), (915, 914, 919, 920), (914, 913, 918, 919), (913, 912, 917, 918), (108, 911, 916, 123), (911, 910, 915, 916), (910, 909, 914, 915), (909, 908, 913, 914), (908, 907, 912, 913), (94, 906, 911, 108), (906, 905, 910, 911), (905, 904, 909, 910), (904, 903, 908, 909), (903, 902, 907, 908), (79, 901, 906, 94), (901, 900, 905, 906), (900, 899, 904, 905), (899, 898, 903, 904), (898, 897, 902, 903), (64, 896, 901, 79), (896, 895, 900, 901), (895, 894, 899, 900), (894, 893, 898, 899), (893, 892, 897, 898), (49, 891, 896, 64), (891, 890, 895, 896), (890, 889, 894, 895), (889, 888, 893, 894), (888, 887, 892, 893), (34, 886, 891, 49), (886, 885, 890, 891), (885, 884, 889, 890), (884, 883, 888, 889), (883, 882, 887, 888), (19, 881, 886, 34), (881, 880, 885, 886), (880, 879, 884, 885), (879, 878, 883, 884), (878, 877, 882, 883), (4, 876, 881, 19), (876, 875, 880, 881), (875, 874, 879, 880), (874, 873, 878, 879), (873, 872, 877, 878), (459, 1191, 1036, 3), (1191, 1190, 1035, 1036), (1190, 1189, 1034, 1035), (1189, 1188, 1033, 1034), (1188, 1187, 1032, 1033), (444, 1186, 1191, 459), (1186, 1185, 1190, 1191), (1185, 1184, 1189, 1190), (1184, 1183, 1188, 1189), (1183, 1182, 1187, 1188), (429, 1181, 1186, 444), (1181, 1180, 1185, 1186), (1180, 1179, 1184, 1185), (1179, 1178, 1183, 1184), (1178, 1177, 1182, 1183), (414, 1176, 1181, 429), (1176, 1175, 1180, 1181), (1175, 1174, 1179, 1180), (1174, 1173, 1178, 1179), (1173, 1172, 1177, 1178), (399, 1171, 1176, 414), (1171, 1170, 1175, 1176), (1170, 1169, 1174, 1175), (1169, 1168, 1173, 1174), (1168, 1167, 1172, 1173), (385, 1166, 1171, 399), (1166, 1165, 1170, 1171), (1165, 1164, 1169, 1170), (1164, 1163, 1168, 1169), (1163, 1162, 1167, 1168), (370, 1161, 1166, 385), (1161, 1160, 1165, 1166), (1160, 1159, 1164, 1165), (1159, 1158, 1163, 1164), (1158, 1157, 1162, 1163), (355, 1156, 1161, 370), (1156, 1155, 1160, 1161), (1155, 1154, 1159, 1160), (1154, 1153, 1158, 1159), (1153, 1152, 1157, 1158), (340, 1151, 1156, 355), (1151, 1150, 1155, 1156), (1150, 1149, 1154, 1155), (1149, 1148, 1153, 1154), (1148, 1147, 1152, 1153), (325, 1146, 1151, 340), (1146, 1145, 1150, 1151), (1145, 1144, 1149, 1150), (1144, 1143, 1148, 1149), (1143, 1142, 1147, 1148), (310, 1141, 1146, 325), (1141, 1140, 1145, 1146), (1140, 1139, 1144, 1145), (1139, 1138, 1143, 1144), (1138, 1137, 1142, 1143), (295, 1136, 1141, 310), (1136, 1135, 1140, 1141), (1135, 1134, 1139, 1140), (1134, 1133, 1138, 1139), (1133, 1132, 1137, 1138), (280, 1131, 1136, 295), (1131, 1130, 1135, 1136), (1130, 1129, 1134, 1135), (1129, 1128, 1133, 1134), (1128, 1127, 1132, 1133), (265, 1126, 1131, 280), (1126, 1125, 1130, 1131), (1125, 1124, 1129, 1130), (1124, 1123, 1128, 1129), (1123, 1122, 1127, 1128), (252, 1121, 1126, 265), (1121, 1120, 1125, 1126), (1120, 1119, 1124, 1125), (1119, 1118, 1123, 1124), (1118, 1117, 1122, 1123), (239, 1116, 1121, 252), (1116, 1115, 1120, 1121), (1115, 1114, 1119, 1120), (1114, 1113, 1118, 1119), (1113, 1112, 1117, 1118), (226, 1111, 1116, 239), (1111, 1110, 1115, 1116), (1110, 1109, 1114, 1115), (1109, 1108, 1113, 1114), (1108, 1107, 1112, 1113), (211, 1106, 1111, 226), (1106, 1105, 1110, 1111), (1105, 1104, 1109, 1110), (1104, 1103, 1108, 1109), (1103, 1102, 1107, 1108), (196, 1101, 1106, 211), (1101, 1100, 1105, 1106), (1100, 1099, 1104, 1105), (1099, 1098, 1103, 1104), (1098, 1097, 1102, 1103), (181, 1096, 1101, 196), (1096, 1095, 1100, 1101), (1095, 1094, 1099, 1100), (1094, 1093, 1098, 1099), (1093, 1092, 1097, 1098), (167, 1091, 1096, 181), (1091, 1090, 1095, 1096), (1090, 1089, 1094, 1095), (1089, 1088, 1093, 1094), (1088, 1087, 1092, 1093), (152, 1086, 1091, 167), (1086, 1085, 1090, 1091), (1085, 1084, 1089, 1090), (1084, 1083, 1088, 1089), (1083, 1082, 1087, 1088), (137, 1081, 1086, 152), (1081, 1080, 1085, 1086), (1080, 1079, 1084, 1085), (1079, 1078, 1083, 1084), (1078, 1077, 1082, 1083), (122, 1076, 1081, 137), (1076, 1075, 1080, 1081), (1075, 1074, 1079, 1080), (1074, 1073, 1078, 1079), (1073, 1072, 1077, 1078), (107, 1071, 1076, 122), (1071, 1070, 1075, 1076), (1070, 1069, 1074, 1075), (1069, 1068, 1073, 1074), (1068, 1067, 1072, 1073), (93, 1066, 1071, 107), (1066, 1065, 1070, 1071), (1065, 1064, 1069, 1070), (1064, 1063, 1068, 1069), (1063, 1062, 1067, 1068), (78, 1061, 1066, 93), (1061, 1060, 1065, 1066), (1060, 1059, 1064, 1065), (1059, 1058, 1063, 1064), (1058, 1057, 1062, 1063), (63, 1056, 1061, 78), (1056, 1055, 1060, 1061), (1055, 1054, 1059, 1060), (1054, 1053, 1058, 1059), (1053, 1052, 1057, 1058), (48, 1051, 1056, 63), (1051, 1050, 1055, 1056), (1050, 1049, 1054, 1055), (1049, 1048, 1053, 1054), (1048, 1047, 1052, 1053), (33, 1046, 1051, 48), (1046, 1045, 1050, 1051), (1045, 1044, 1049, 1050), (1044, 1043, 1048, 1049), (1043, 1042, 1047, 1048), (18, 1041, 1046, 33), (1041, 1040, 1045, 1046), (1040, 1039, 1044, 1045), (1039, 1038, 1043, 1044), (1038, 1037, 1042, 1043), (3, 1036, 1041, 18), (1036, 1035, 1040, 1041), (1035, 1034, 1039, 1040), (1034, 1033, 1038, 1039), (1033, 1032, 1037, 1038), (371, 386, 1195, 1192), (387, 373, 1194, 1196), (373, 372, 1193, 1194), (372, 371, 1192, 1193), (80, 79, 94, 108, 109, 110, 95, 81), (1193, 1192, 1195, 1197, 1198, 1199, 1196, 1194), (1222, 1215, 1204, 1200), (1227, 1222, 1200, 1212), (1226, 1221, 1213, 1210), (1224, 1214, 1202, 1203), (1223, 1217, 1207, 1201), (1225, 1223, 1201, 1205), (1214, 1216, 1206, 1202), (1215, 1224, 1203, 1204), (1216, 1225, 1205, 1206), (1217, 1218, 1208, 1207), (1218, 1219, 1209, 1208), (1219, 1220, 1211, 1209), (1220, 1226, 1210, 1211), (1221, 1227, 1212, 1213), (703, 698, 1227, 1221), (683, 678, 1226, 1220), (665, 683, 1220, 1219), (657, 665, 1219, 1218), (649, 657, 1218, 1217), (639, 634, 1225, 1216), (619, 614, 1224, 1215), (599, 639, 1216, 1214), (634, 594, 1223, 1225), (594, 649, 1217, 1223), (614, 599, 1214, 1224), (678, 703, 1221, 1226), (698, 584, 1222, 1227), (584, 619, 1215, 1222), (1250, 1243, 1232, 1228), (1255, 1250, 1228, 1240), (1254, 1249, 1241, 1238), (1252, 1242, 1230, 1231), (1251, 1245, 1235, 1229), (1253, 1251, 1229, 1233), (1242, 1244, 1234, 1230), (1243, 1252, 1231, 1232), (1244, 1253, 1233, 1234), (1245, 1246, 1236, 1235), (1246, 1247, 1237, 1236), (1247, 1248, 1239, 1237), (1248, 1254, 1238, 1239), (1249, 1255, 1240, 1241), (1263, 1269, 1255, 1249), (1262, 1268, 1254, 1248), (1261, 1262, 1248, 1247), (1260, 1261, 1247, 1246), (1259, 1260, 1246, 1245), (1258, 1267, 1253, 1244), (1257, 1266, 1252, 1243), (1256, 1258, 1244, 1242), (1267, 1265, 1251, 1253), (1265, 1259, 1245, 1251), (1266, 1256, 1242, 1252), (1268, 1263, 1249, 1254), (1269, 1264, 1250, 1255), (1264, 1257, 1243, 1250), (583, 620, 1257, 1264), (697, 583, 1264, 1269), (677, 704, 1263, 1268), (613, 600, 1256, 1266), (593, 650, 1259, 1265), (633, 593, 1265, 1267), (600, 640, 1258, 1256), (620, 613, 1266, 1257), (640, 633, 1267, 1258), (650, 658, 1260, 1259), (658, 666, 1261, 1260), (666, 684, 1262, 1261), (684, 677, 1268, 1262), (704, 697, 1269, 1263), (1292, 1285, 1274, 1270), (1297, 1292, 1270, 1282), (1296, 1291, 1283, 1280), (1294, 1284, 1272, 1273), (1293, 1287, 1277, 1271), (1295, 1293, 1271, 1275), (1284, 1286, 1276, 1272), (1285, 1294, 1273, 1274), (1286, 1295, 1275, 1276), (1287, 1288, 1278, 1277), (1288, 1289, 1279, 1278), (1289, 1290, 1281, 1279), (1290, 1296, 1280, 1281), (1291, 1297, 1282, 1283), (1305, 1311, 1297, 1291), (1304, 1310, 1296, 1290), (1303, 1304, 1290, 1289), (1302, 1303, 1289, 1288), (1301, 1302, 1288, 1287), (1300, 1309, 1295, 1286), (1299, 1308, 1294, 1285), (1298, 1300, 1286, 1284), (1309, 1307, 1293, 1295), (1307, 1301, 1287, 1293), (1308, 1298, 1284, 1294), (1310, 1305, 1291, 1296), (1311, 1306, 1292, 1297), (1306, 1299, 1285, 1292), (582, 621, 1299, 1306), (696, 582, 1306, 1311), (676, 705, 1305, 1310), (612, 601, 1298, 1308), (592, 651, 1301, 1307), (632, 592, 1307, 1309), (601, 641, 1300, 1298), (621, 612, 1308, 1299), (641, 632, 1309, 1300), (651, 659, 1302, 1301), (659, 667, 1303, 1302), (667, 685, 1304, 1303), (685, 676, 1310, 1304), (705, 696, 1311, 1305), (1340, 1337, 1329, 1314), (1314, 1329, 1328, 1315), (1339, 1335, 1321, 1312), (1312, 1321, 1320, 1313), (1344, 1339, 1312, 1330), (1330, 1312, 1313, 1331), (1343, 1338, 1333, 1326), (1326, 1333, 1332, 1327), (1341, 1334, 1317, 1318), (1318, 1317, 1316, 1319), (1342, 1340, 1314, 1322), (1322, 1314, 1315, 1323), (1334, 1336, 1325, 1317), (1317, 1325, 1324, 1316), (1335, 1341, 1318, 1321), (1321, 1318, 1319, 1320), (1336, 1342, 1322, 1325), (1325, 1322, 1323, 1324), (1337, 1343, 1326, 1329), (1329, 1326, 1327, 1328), (1338, 1344, 1330, 1333), (1333, 1330, 1331, 1332), (1349, 1355, 1344, 1338), (1348, 1354, 1343, 1337), (1347, 1353, 1342, 1336), (1346, 1352, 1341, 1335), (1345, 1347, 1336, 1334), (1353, 1351, 1340, 1342), (1352, 1345, 1334, 1341), (1354, 1349, 1338, 1343), (1355, 1350, 1339, 1344), (1350, 1346, 1335, 1339), (1351, 1348, 1337, 1340), (590, 687, 1348, 1351), (580, 623, 1346, 1350), (694, 580, 1350, 1355), (674, 707, 1349, 1354), (610, 603, 1345, 1352), (630, 590, 1351, 1353), (603, 643, 1347, 1345), (623, 610, 1352, 1346), (643, 630, 1353, 1347), (687, 674, 1354, 1348), (707, 694, 1355, 1349), (578, 625, 1365, 1356), (1379, 1386, 1364, 1357), (692, 578, 1356, 1374), (1397, 1379, 1357, 1375), (672, 709, 1377, 1370), (1393, 1398, 1376, 1371), (608, 605, 1361, 1362), (1385, 1382, 1360, 1363), (628, 588, 1358, 1366), (1389, 1381, 1359, 1367), (605, 645, 1369, 1361), (1382, 1390, 1368, 1360), (625, 608, 1362, 1365), (1386, 1385, 1363, 1364), (645, 628, 1366, 1369), (1390, 1389, 1367, 1368), (588, 689, 1373, 1358), (1381, 1394, 1372, 1359), (689, 672, 1370, 1373), (1394, 1393, 1371, 1372), (709, 692, 1374, 1377), (1398, 1397, 1375, 1376), (1377, 1374, 1396, 1399), (1399, 1396, 1397, 1398), (1373, 1370, 1392, 1395), (1395, 1392, 1393, 1394), (1358, 1373, 1395, 1380), (1380, 1395, 1394, 1381), (1369, 1366, 1388, 1391), (1391, 1388, 1389, 1390), (1365, 1362, 1384, 1387), (1387, 1384, 1385, 1386), (1361, 1369, 1391, 1383), (1383, 1391, 1390, 1382), (1366, 1358, 1380, 1388), (1388, 1380, 1381, 1389), (1362, 1361, 1383, 1384), (1384, 1383, 1382, 1385), (1370, 1377, 1399, 1392), (1392, 1399, 1398, 1393), (1374, 1356, 1378, 1396), (1396, 1378, 1379, 1397), (1356, 1365, 1387, 1378), (1378, 1387, 1386, 1379)])
me_sphere.materials.append(mat_material_007)
me_sphere.use_remesh_preserve_volume = False
me_sphere.use_remesh_preserve_attributes = False
me_sphere.use_mirror_vertex_groups = False
me_sphere.update()
me_cylinder = bpy.data.meshes.new('Cylinder')
me_cylinder.from_pydata([(0.0, 1.0, -1.0), (0.0, 1.0, 1.0), (0.1951, 0.9808, -1.0), (0.1951, 0.9808, 1.0), (0.3827, 0.9239, -1.0), (0.3827, 0.9239, 1.0), (0.5556, 0.8315, -1.0), (0.5556, 0.8315, 1.0), (0.7071, 0.7071, -1.0), (0.7071, 0.7071, 1.0), (0.8315, 0.5556, -1.0), (0.8315, 0.5556, 1.0), (0.9239, 0.3827, -1.0), (0.9239, 0.3827, 1.0), (0.9808, 0.1951, -1.0), (0.9808, 0.1951, 1.0), (1.0, 7.55e-08, -1.0), (1.0, 7.55e-08, 1.0), (0.9808, -0.1951, -1.0), (0.9808, -0.1951, 1.0), (0.9239, -0.3827, -1.0), (0.9239, -0.3827, 1.0), (0.8315, -0.5556, -1.0), (0.8315, -0.5556, 1.0), (0.7071, -0.7071, -1.0), (0.7071, -0.7071, 1.0), (0.5556, -0.8315, -1.0), (0.5556, -0.8315, 1.0), (0.3827, -0.9239, -1.0), (0.3827, -0.9239, 1.0), (0.1951, -0.9808, -1.0), (0.1951, -0.9808, 1.0), (-3.258e-07, -1.0, -1.0), (-3.258e-07, -1.0, 1.0), (-0.1951, -0.9808, -1.0), (-0.1951, -0.9808, 1.0), (-0.3827, -0.9239, -1.0), (-0.3827, -0.9239, 1.0), (-0.5556, -0.8315, -1.0), (-0.5556, -0.8315, 1.0), (-0.7071, -0.7071, -1.0), (-0.7071, -0.7071, 1.0), (-0.8315, -0.5556, -1.0), (-0.8315, -0.5556, 1.0), (-0.9239, -0.3827, -1.0), (-0.9239, -0.3827, 1.0), (-0.9808, -0.1951, -1.0), (-0.9808, -0.1951, 1.0), (-1.0, 9.656e-07, -1.0), (-1.0, 9.656e-07, 1.0), (-0.9808, 0.1951, -1.0), (-0.9808, 0.1951, 1.0), (-0.9239, 0.3827, -1.0), (-0.9239, 0.3827, 1.0), (-0.8315, 0.5556, -1.0), (-0.8315, 0.5556, 1.0), (-0.7071, 0.7071, -1.0), (-0.7071, 0.7071, 1.0), (-0.5556, 0.8315, -1.0), (-0.5556, 0.8315, 1.0), (-0.3827, 0.9239, -1.0), (-0.3827, 0.9239, 1.0), (-0.1951, 0.9808, -1.0), (-0.1951, 0.9808, 1.0)], [], [(0, 1, 3, 2), (2, 3, 5, 4), (4, 5, 7, 6), (6, 7, 9, 8), (8, 9, 11, 10), (10, 11, 13, 12), (12, 13, 15, 14), (14, 15, 17, 16), (16, 17, 19, 18), (18, 19, 21, 20), (20, 21, 23, 22), (22, 23, 25, 24), (24, 25, 27, 26), (26, 27, 29, 28), (28, 29, 31, 30), (30, 31, 33, 32), (32, 33, 35, 34), (34, 35, 37, 36), (36, 37, 39, 38), (38, 39, 41, 40), (40, 41, 43, 42), (42, 43, 45, 44), (44, 45, 47, 46), (46, 47, 49, 48), (48, 49, 51, 50), (50, 51, 53, 52), (52, 53, 55, 54), (54, 55, 57, 56), (56, 57, 59, 58), (58, 59, 61, 60), (3, 1, 63, 61, 59, 57, 55, 53, 51, 49, 47, 45, 43, 41, 39, 37, 35, 33, 31, 29, 27, 25, 23, 21, 19, 17, 15, 13, 11, 9, 7, 5), (62, 63, 1, 0), (60, 61, 63, 62), (0, 2, 4, 6, 8, 10, 12, 14, 16, 18, 20, 22, 24, 26, 28, 30, 32, 34, 36, 38, 40, 42, 44, 46, 48, 50, 52, 54, 56, 58, 60, 62)])
me_cylinder.materials.append(mat_material_002)
me_cylinder.use_remesh_preserve_volume = False
me_cylinder.use_remesh_preserve_attributes = False
me_cylinder.use_mirror_vertex_groups = False
me_cylinder.update()
me_cylinder_001 = bpy.data.meshes.new('Cylinder.001')
me_cylinder_001.from_pydata([(0.0, 1.0, -1.0), (0.0, 1.0, 1.0), (0.1951, 0.9808, -1.0), (0.1951, 0.9808, 1.0), (0.3827, 0.9239, -1.0), (0.3827, 0.9239, 1.0), (0.5556, 0.8315, -1.0), (0.5556, 0.8315, 1.0), (0.7071, 0.7071, -1.0), (0.7071, 0.7071, 1.0), (0.8315, 0.5556, -1.0), (0.8315, 0.5556, 1.0), (0.9239, 0.3827, -1.0), (0.9239, 0.3827, 1.0), (0.9808, 0.1951, -1.0), (0.9808, 0.1951, 1.0), (1.0, 7.55e-08, -1.0), (1.0, 7.55e-08, 1.0), (0.9808, -0.1951, -1.0), (0.9808, -0.1951, 1.0), (0.9239, -0.3827, -1.0), (0.9239, -0.3827, 1.0), (0.8315, -0.5556, -1.0), (0.8315, -0.5556, 1.0), (0.7071, -0.7071, -1.0), (0.7071, -0.7071, 1.0), (0.5556, -0.8315, -1.0), (0.5556, -0.8315, 1.0), (0.3827, -0.9239, -1.0), (0.3827, -0.9239, 1.0), (0.1951, -0.9808, -1.0), (0.1951, -0.9808, 1.0), (-3.258e-07, -1.0, -1.0), (-3.258e-07, -1.0, 1.0), (-0.1951, -0.9808, -1.0), (-0.1951, -0.9808, 1.0), (-0.3827, -0.9239, -1.0), (-0.3827, -0.9239, 1.0), (-0.5556, -0.8315, -1.0), (-0.5556, -0.8315, 1.0), (-0.7071, -0.7071, -1.0), (-0.7071, -0.7071, 1.0), (-0.8315, -0.5556, -1.0), (-0.8315, -0.5556, 1.0), (-0.9239, -0.3827, -1.0), (-0.9239, -0.3827, 1.0), (-0.9808, -0.1951, -1.0), (-0.9808, -0.1951, 1.0), (-1.0, 9.656e-07, -1.0), (-1.0, 9.656e-07, 1.0), (-0.9808, 0.1951, -1.0), (-0.9808, 0.1951, 1.0), (-0.9239, 0.3827, -1.0), (-0.9239, 0.3827, 1.0), (-0.8315, 0.5556, -1.0), (-0.8315, 0.5556, 1.0), (-0.7071, 0.7071, -1.0), (-0.7071, 0.7071, 1.0), (-0.5556, 0.8315, -1.0), (-0.5556, 0.8315, 1.0), (-0.3827, 0.9239, -1.0), (-0.3827, 0.9239, 1.0), (-0.1951, 0.9808, -1.0), (-0.1951, 0.9808, 1.0)], [], [(0, 1, 3, 2), (2, 3, 5, 4), (4, 5, 7, 6), (6, 7, 9, 8), (8, 9, 11, 10), (10, 11, 13, 12), (12, 13, 15, 14), (14, 15, 17, 16), (16, 17, 19, 18), (18, 19, 21, 20), (20, 21, 23, 22), (22, 23, 25, 24), (24, 25, 27, 26), (26, 27, 29, 28), (28, 29, 31, 30), (30, 31, 33, 32), (32, 33, 35, 34), (34, 35, 37, 36), (36, 37, 39, 38), (38, 39, 41, 40), (40, 41, 43, 42), (42, 43, 45, 44), (44, 45, 47, 46), (46, 47, 49, 48), (48, 49, 51, 50), (50, 51, 53, 52), (52, 53, 55, 54), (54, 55, 57, 56), (56, 57, 59, 58), (58, 59, 61, 60), (3, 1, 63, 61, 59, 57, 55, 53, 51, 49, 47, 45, 43, 41, 39, 37, 35, 33, 31, 29, 27, 25, 23, 21, 19, 17, 15, 13, 11, 9, 7, 5), (62, 63, 1, 0), (60, 61, 63, 62), (0, 2, 4, 6, 8, 10, 12, 14, 16, 18, 20, 22, 24, 26, 28, 30, 32, 34, 36, 38, 40, 42, 44, 46, 48, 50, 52, 54, 56, 58, 60, 62)])
me_cylinder_001.materials.append(mat_material_008)
me_cylinder_001.use_remesh_preserve_volume = False
me_cylinder_001.use_remesh_preserve_attributes = False
me_cylinder_001.use_mirror_vertex_groups = False
me_cylinder_001.update()
me_sphere_001 = bpy.data.meshes.new('Sphere.001')
me_sphere_001.from_pydata([(0.9061, 0.3753, 0.1951), (0.9619, 0.1913, 0.1951), (1.253, -6.454e-07, 0.1951), (1.196, -4.964e-07, 0.3827), (0.9808, -8.544e-08, 0.1951), (1.234, 0.1913, 0.1951), (1.179, 0.1802, 0.3827), (0.9619, -0.1913, 0.1951), (1.179, 0.3753, 0.1951), (1.126, 0.3536, 0.3827), (0.9808, -8.544e-08, 0.1951), (1.586, -1.813e-06, -0.379), (0.9619, 0.1913, 0.1951), (0.9061, 0.3753, 0.1951), (1.654, 0.3717, 0.379), (1.586, 0.379, 7.637e-08), (0.9619, -0.1913, 0.1951), (1.654, 0.3717, -0.379), (1.586, -1.813e-06, 0.379), (1.179, -0.1802, 0.3827), (1.234, -0.1913, 0.1951), (1.126, -0.3536, 0.3827), (1.179, -0.3753, 0.1951), (1.253, -6.454e-07, 0.1951), (1.179, 0.1802, -0.3827), (1.234, 0.1913, -0.1951), (1.253, 0.1951, 7.55e-08), (1.234, 0.1913, 0.1951), (1.126, 0.3536, -0.3827), (1.179, 0.3753, -0.1951), (1.196, 0.3827, 7.55e-08), (1.179, 0.3753, 0.1951), (1.253, -6.454e-07, -0.1951), (1.196, -4.964e-07, -0.3827), (1.234, -0.1913, 0.1951), (1.253, -0.1951, 7.55e-08), (1.234, -0.1913, -0.1951), (1.179, -0.1802, -0.3827), (1.179, -0.3753, 0.1951), (1.196, -0.3827, 7.55e-08), (1.179, -0.3753, -0.1951), (1.126, -0.3536, -0.3827), (1.654, -0.3717, 0.379), (1.586, -0.379, 7.637e-08), (1.654, -0.3717, -0.379), (1.564, -1.765e-06, -0.1951), (1.583, -1.78e-06, 7.55e-08), (1.545, 0.1913, 0.1951), (1.564, 0.1951, 7.55e-08), (1.545, 0.1913, -0.1951), (1.564, -1.765e-06, 0.1951), (1.545, -0.1913, 0.1951), (1.564, -0.1951, 7.55e-08), (1.545, -0.1913, -0.1951), (1.263, -0.1913, 0.1951), (1.39, -0.5033, 0.5132), (1.465, -0.5033, 0.5132), (1.347, -0.1913, 0.1951), (1.376, -0.1913, 0.1951), (1.404, -0.1913, 0.1951), (1.432, -0.1913, 0.1951), (1.461, -0.1913, 0.1951), (1.489, -0.1913, 0.1951), (1.599, -0.3717, 0.379), (1.532, -1.615e-06, 0.379), (1.508, -1.562e-06, 0.1951), (1.479, -1.46e-06, 0.1951), (1.451, -1.358e-06, 0.1951), (1.423, -1.256e-06, 0.1951), (1.395, -1.154e-06, 0.1951), (1.366, -1.053e-06, 0.1951), (1.376, -1.034e-06, 0.5132), (1.302, -7.663e-07, 0.5132), (1.282, -7.472e-07, 0.1951), (1.282, -7.472e-07, -0.1951), (1.302, -7.663e-07, -0.5132), (1.376, -1.034e-06, -0.5132), (1.366, -1.053e-06, -0.1951), (1.395, -1.154e-06, -0.1951), (1.423, -1.256e-06, -0.1951), (1.451, -1.358e-06, -0.1951), (1.479, -1.46e-06, -0.1951), (1.508, -1.562e-06, -0.1951), (1.532, -1.615e-06, -0.379), (1.599, -0.3717, -0.379), (1.489, -0.1913, -0.1951), (1.461, -0.1913, -0.1951), (1.432, -0.1913, -0.1951), (1.404, -0.1913, -0.1951), (1.376, -0.1913, -0.1951), (1.347, -0.1913, -0.1951), (1.465, -0.5033, -0.5132), (1.39, -0.5033, -0.5132), (1.263, -0.1913, -0.1951), (1.532, -0.379, 7.637e-08), (1.508, -0.1951, 7.55e-08), (1.479, -0.1951, 7.55e-08), (1.451, -0.1951, 7.55e-08), (1.423, -0.1951, 7.55e-08), (1.395, -0.1951, 7.55e-08), (1.366, -0.1951, 7.55e-08), (1.376, -0.5132, 7.388e-08), (1.302, -0.5132, 7.388e-08), (1.282, -0.1951, 7.55e-08), (1.263, 0.1913, -0.1951), (1.39, 0.5033, -0.5132), (1.465, 0.5033, -0.5132), (1.347, 0.1913, -0.1951), (1.376, 0.1913, -0.1951), (1.404, 0.1913, -0.1951), (1.432, 0.1913, -0.1951), (1.461, 0.1913, -0.1951), (1.489, 0.1913, -0.1951), (1.599, 0.3717, -0.379), (1.599, 0.3717, 0.379), (1.489, 0.1913, 0.1951), (1.461, 0.1913, 0.1951), (1.432, 0.1913, 0.1951), (1.404, 0.1913, 0.1951), (1.376, 0.1913, 0.1951), (1.347, 0.1913, 0.1951), (1.465, 0.5033, 0.5132), (1.39, 0.5033, 0.5132), (1.263, 0.1913, 0.1951), (1.532, 0.379, 7.637e-08), (1.508, 0.1951, 7.55e-08), (1.479, 0.1951, 7.55e-08), (1.451, 0.1951, 7.55e-08), (1.423, 0.1951, 7.55e-08), (1.395, 0.1951, 7.55e-08), (1.366, 0.1951, 7.55e-08), (1.376, 0.5132, 7.388e-08), (1.302, 0.5132, 7.388e-08), (1.282, 0.1951, 7.55e-08), (1.006, -1.363e-07, 0.1951), (1.03, -1.872e-07, 0.1951), (1.055, -2.381e-07, 0.1951), (1.08, -2.891e-07, 0.1951), (1.105, -3.4e-07, 0.1951), (1.129, -3.909e-07, 0.1951), (1.154, -4.418e-07, 0.1951), (1.179, -4.927e-07, 0.1951), (1.204, -5.436e-07, 0.1951), (1.228, -5.945e-07, 0.1951), (1.154, -0.3753, 0.1951), (1.151, -0.7895, 0.3864), (1.099, -0.7895, 0.3864), (1.08, -0.3753, 0.1951), (1.055, -0.3753, 0.1951), (1.03, -0.3753, 0.1951), (1.005, -0.3753, 0.1951), (0.9804, -0.3753, 0.1951), (0.9557, -0.3753, 0.1951), (1.101, -0.3536, -0.3827), (1.185, -0.7437, -0.8289), (1.133, -0.7437, -0.8289), (1.027, -0.3536, -0.3827), (1.002, -0.3536, -0.3827), (0.9774, -0.3536, -0.3827), (0.9526, -0.3536, -0.3827), (0.9279, -0.3536, -0.3827), (0.9031, -0.3536, -0.3827), (0.9867, 0.1913, 0.1951), (1.011, 0.1913, 0.1951), (1.036, 0.1913, 0.1951), (1.061, 0.1913, 0.1951), (1.086, 0.1913, 0.1951), (1.111, 0.1913, 0.1951), (1.135, 0.1913, 0.1951), (1.16, 0.1913, 0.1951), (1.185, 0.1913, 0.1951), (1.21, 0.1913, 0.1951), (1.154, -0.1802, -0.3827), (1.151, -0.3791, -0.8289), (1.099, -0.3791, -0.8289), (1.08, -0.1802, -0.3827), (1.055, -0.1802, -0.3827), (1.03, -0.1802, -0.3827), (1.005, -0.1802, -0.3827), (0.9804, -0.1802, -0.3827), (0.9557, -0.1802, -0.3827), (0.9804, 0.3753, -0.1951), (1.005, 0.3753, -0.1951), (1.03, 0.3753, -0.1951), (1.055, 0.3753, -0.1951), (1.08, 0.3753, -0.1951), (1.099, 0.7895, -0.4343), (1.151, 0.7895, -0.4343), (1.154, 0.3753, -0.1951), (1.101, 0.3536, -0.3827), (1.185, 0.7437, -0.8289), (1.133, 0.7437, -0.8289), (1.027, 0.3536, -0.3827), (1.002, 0.3536, -0.3827), (0.9774, 0.3536, -0.3827), (0.9526, 0.3536, -0.3827), (0.9279, 0.3536, -0.3827), (0.9031, 0.3536, -0.3827), (0.9309, 0.3753, 0.1951), (0.9557, 0.3753, 0.1951), (0.9804, 0.3753, 0.1951), (1.005, 0.3753, 0.1951), (1.03, 0.3753, 0.1951), (1.055, 0.3753, 0.1951), (1.08, 0.3753, 0.1951), (1.099, 0.7895, 0.3864), (1.151, 0.7895, 0.3864), (1.154, 0.3753, 0.1951), (1.172, 0.3827, 7.55e-08), (1.189, 0.805, -0.02392), (1.136, 0.805, -0.02392), (1.097, 0.3827, 7.55e-08), (1.072, 0.3827, 7.55e-08), (1.048, 0.3827, 7.55e-08), (1.023, 0.3827, 7.55e-08), (0.9982, 0.3827, 7.55e-08), (0.9734, 0.3827, 7.55e-08), (0.9804, 0.1802, -0.3827), (1.005, 0.1802, -0.3827), (1.03, 0.1802, -0.3827), (1.055, 0.1802, -0.3827), (1.08, 0.1802, -0.3827), (1.099, 0.3791, -0.8289), (1.151, 0.3791, -0.8289), (1.154, 0.1802, -0.3827), (1.172, -4.455e-07, -0.3827), (1.189, -3.567e-07, -0.8289), (1.136, -2.497e-07, -0.8289), (1.097, -2.927e-07, -0.3827), (1.072, -2.418e-07, -0.3827), (1.048, -1.909e-07, -0.3827), (1.023, -1.4e-07, -0.3827), (0.9982, -8.914e-08, -0.3827), (0.9734, -3.824e-08, -0.3827), (0.9557, -0.3753, -0.1951), (0.9804, -0.3753, -0.1951), (1.005, -0.3753, -0.1951), (1.03, -0.3753, -0.1951), (1.055, -0.3753, -0.1951), (1.08, -0.3753, -0.1951), (1.099, -0.7895, -0.4343), (1.151, -0.7895, -0.4343), (1.154, -0.3753, -0.1951), (1.172, -0.3827, 7.55e-08), (1.189, -0.805, -0.02392), (1.136, -0.805, -0.02392), (1.097, -0.3827, 7.55e-08), (1.072, -0.3827, 7.55e-08), (1.048, -0.3827, 7.55e-08), (1.023, -0.3827, 7.55e-08), (0.9982, -0.3827, 7.55e-08), (0.9734, -0.3827, 7.55e-08), (0.9867, -0.1913, 0.1951), (1.011, -0.1913, 0.1951), (1.036, -0.1913, 0.1951), (1.061, -0.1913, 0.1951), (1.086, -0.1913, 0.1951), (1.111, -0.1913, 0.1951), (1.135, -0.1913, 0.1951), (1.16, -0.1913, 0.1951), (1.185, -0.1913, 0.1951), (1.21, -0.1913, 0.1951), (1.228, -5.945e-07, 0.1951), (1.204, -5.436e-07, 0.1951), (1.179, -4.927e-07, 0.1951), (1.154, -4.418e-07, 0.1951), (1.129, -3.909e-07, 0.1951), (1.105, -3.4e-07, 0.1951), (1.08, -2.891e-07, 0.1951), (1.055, -2.381e-07, 0.1951), (1.03, -1.872e-07, 0.1951), (1.006, -1.363e-07, 0.1951), (0.9031, -0.3536, 0.3827), (0.9279, -0.3536, 0.3827), (0.9526, -0.3536, 0.3827), (0.9774, -0.3536, 0.3827), (1.002, -0.3536, 0.3827), (1.027, -0.3536, 0.3827), (1.133, -0.7437, 0.781), (1.185, -0.7437, 0.781), (1.101, -0.3536, 0.3827), (1.21, 0.1913, 0.1951), (1.185, 0.1913, 0.1951), (1.16, 0.1913, 0.1951), (1.135, 0.1913, 0.1951), (1.111, 0.1913, 0.1951), (1.086, 0.1913, 0.1951), (1.061, 0.1913, 0.1951), (1.036, 0.1913, 0.1951), (1.011, 0.1913, 0.1951), (0.9867, 0.1913, 0.1951), (0.9557, -0.1802, 0.3827), (0.9804, -0.1802, 0.3827), (1.005, -0.1802, 0.3827), (1.03, -0.1802, 0.3827), (1.055, -0.1802, 0.3827), (1.08, -0.1802, 0.3827), (1.099, -0.3791, 0.781), (1.151, -0.3791, 0.781), (1.154, -0.1802, 0.3827), (1.172, -4.455e-07, 0.3827), (1.189, -3.567e-07, 0.781), (1.136, -2.497e-07, 0.781), (1.097, -2.927e-07, 0.3827), (1.072, -2.418e-07, 0.3827), (1.048, -1.909e-07, 0.3827), (1.023, -1.4e-07, 0.3827), (0.9982, -8.914e-08, 0.3827), (0.9734, -3.824e-08, 0.3827), (0.9031, 0.3536, 0.3827), (0.9279, 0.3536, 0.3827), (0.9526, 0.3536, 0.3827), (0.9774, 0.3536, 0.3827), (1.002, 0.3536, 0.3827), (1.027, 0.3536, 0.3827), (1.133, 0.7437, 0.781), (1.185, 0.7437, 0.781), (1.101, 0.3536, 0.3827), (1.154, 0.3753, 0.1951), (1.151, 0.7895, 0.3864), (1.099, 0.7895, 0.3864), (1.08, 0.3753, 0.1951), (1.055, 0.3753, 0.1951), (1.03, 0.3753, 0.1951), (1.005, 0.3753, 0.1951), (0.9804, 0.3753, 0.1951), (0.9557, 0.3753, 0.1951), (0.9309, 0.3753, 0.1951), (1.21, -0.1913, 0.1951), (1.185, -0.1913, 0.1951), (1.16, -0.1913, 0.1951), (1.135, -0.1913, 0.1951), (1.111, -0.1913, 0.1951), (1.086, -0.1913, 0.1951), (1.061, -0.1913, 0.1951), (1.036, -0.1913, 0.1951), (1.011, -0.1913, 0.1951), (0.9867, -0.1913, 0.1951), (0.9557, 0.1802, 0.3827), (0.9804, 0.1802, 0.3827), (1.005, 0.1802, 0.3827), (1.03, 0.1802, 0.3827), (1.055, 0.1802, 0.3827), (1.08, 0.1802, 0.3827), (1.099, 0.3791, 0.781), (1.151, 0.3791, 0.781), (1.154, 0.1802, 0.3827), (0.9557, -0.3753, 0.1951), (0.9804, -0.3753, 0.1951), (1.005, -0.3753, 0.1951), (1.03, -0.3753, 0.1951), (1.055, -0.3753, 0.1951), (1.08, -0.3753, 0.1951), (1.099, -0.7895, 0.3864), (1.151, -0.7895, 0.3864), (1.154, -0.3753, 0.1951), (0.9804, -0.3753, 0.1951), (0.9557, -0.3753, 0.1951), (0.9279, -0.3536, -0.3827), (0.9031, -0.3536, -0.3827), (0.9804, -0.1802, -0.3827), (0.9557, -0.1802, -0.3827), (0.9557, 0.3753, -0.1951), (0.9804, 0.3753, -0.1951), (0.9279, 0.3536, -0.3827), (0.9031, 0.3536, -0.3827), (0.9557, 0.3753, 0.1951), (0.9804, 0.3753, 0.1951), (0.9982, 0.3827, 7.55e-08), (0.9734, 0.3827, 7.55e-08), (0.9557, 0.1802, -0.3827), (0.9804, 0.1802, -0.3827), (0.9982, -8.914e-08, -0.3827), (0.9734, -3.824e-08, -0.3827), (0.9557, -0.3753, -0.1951), (0.9804, -0.3753, -0.1951), (0.9982, -0.3827, 7.55e-08), (0.9734, -0.3827, 7.55e-08), (0.9031, -0.3536, 0.3827), (0.9279, -0.3536, 0.3827), (0.9557, -0.1802, 0.3827), (0.9804, -0.1802, 0.3827), (0.9982, -8.914e-08, 0.3827), (0.9734, -3.824e-08, 0.3827), (0.9031, 0.3536, 0.3827), (0.9279, 0.3536, 0.3827), (0.9804, 0.3753, 0.1951), (0.9557, 0.3753, 0.1951), (0.9557, 0.1802, 0.3827), (0.9804, 0.1802, 0.3827), (0.9557, -0.3753, 0.1951), (0.9804, -0.3753, 0.1951), (1.014, -1.004, 0.4855), (0.9479, -1.004, 0.4855), (0.8735, -0.9457, -1.06), (0.8073, -0.9457, -1.06), (1.014, -0.4821, -1.06), (0.9479, -0.4821, -1.06), (0.9479, 1.004, -0.5581), (1.014, 1.004, -0.5581), (0.8735, 0.9457, -1.06), (0.8073, 0.9457, -1.06), (0.9479, 1.004, 0.4855), (1.014, 1.004, 0.4855), (1.062, 1.024, -0.0363), (0.9954, 1.024, -0.0363), (0.9479, 0.4821, -1.06), (1.014, 0.4821, -1.06), (1.062, -4.35e-08, -1.06), (0.9954, 9.265e-08, -1.06), (0.9479, -1.004, -0.5581), (1.014, -1.004, -0.5581), (1.062, -1.024, -0.0363), (0.9954, -1.024, -0.0363), (0.8073, -0.9457, 0.9873), (0.8735, -0.9457, 0.9873), (0.9479, -0.4821, 0.9873), (1.014, -0.4821, 0.9873), (1.062, -4.35e-08, 0.9873), (0.9954, 9.265e-08, 0.9873), (0.8073, 0.9457, 0.9873), (0.8735, 0.9457, 0.9873), (1.014, 1.004, 0.4855), (0.9479, 1.004, 0.4855), (0.9479, 0.4821, 0.9873), (1.014, 0.4821, 0.9873), (0.9479, -1.004, 0.4855), (1.014, -1.004, 0.4855)], [(197, 365)], [(171, 143, 23, 27), (0, 1, 12, 13), (188, 208, 30, 29), (1, 4, 10, 12), (4, 7, 16, 10), (144, 243, 39, 38), (262, 281, 5, 2), (242, 153, 41, 40), (153, 172, 37, 41), (299, 280, 21, 19), (281, 318, 8, 5), (207, 171, 27, 31), (172, 225, 33, 37), (300, 299, 19, 3), (189, 188, 29, 28), (318, 317, 9, 8), (208, 207, 31, 30), (225, 224, 24, 33), (243, 242, 40, 39), (5, 6, 3, 2), (2, 3, 19, 20), (30, 31, 27, 26), (29, 30, 26, 25), (24, 25, 32, 33), (63, 94, 43, 42), (94, 84, 44, 43), (33, 32, 36, 37), (64, 63, 42, 18), (84, 83, 11, 44), (35, 34, 38, 39), (36, 35, 39, 40), (328, 262, 2, 20), (143, 261, 34, 23), (317, 346, 6, 9), (280, 355, 22, 21), (224, 189, 28, 24), (355, 328, 20, 22), (261, 144, 38, 34), (346, 300, 3, 6), (42, 43, 52, 51), (43, 44, 53, 52), (18, 42, 51, 50), (44, 11, 45, 53), (83, 113, 17, 11), (114, 64, 18, 14), (124, 114, 14, 15), (113, 124, 15, 17), (9, 6, 5, 27, 31, 8), (19, 21, 22, 34, 38, 20), (24, 28, 29, 25), (37, 36, 40, 41), (48, 47, 50, 46), (49, 48, 46, 45), (46, 50, 51, 52), (45, 46, 52, 53), (11, 17, 49, 45), (14, 18, 50, 47), (15, 14, 47, 48), (17, 15, 48, 49), (25, 26, 133, 104), (104, 133, 132, 105), (105, 132, 131, 106), (106, 131, 130, 107), (107, 130, 129, 108), (108, 129, 128, 109), (109, 128, 127, 110), (110, 127, 126, 111), (111, 126, 125, 112), (112, 125, 124, 113), (26, 27, 123, 133), (133, 123, 122, 132), (132, 122, 121, 131), (131, 121, 120, 130), (130, 120, 119, 129), (129, 119, 118, 128), (128, 118, 117, 127), (127, 117, 116, 126), (126, 116, 115, 125), (125, 115, 114, 124), (27, 23, 73, 123), (123, 73, 72, 122), (122, 72, 71, 121), (121, 71, 70, 120), (120, 70, 69, 119), (119, 69, 68, 118), (118, 68, 67, 117), (117, 67, 66, 116), (116, 66, 65, 115), (115, 65, 64, 114), (32, 25, 104, 74), (74, 104, 105, 75), (75, 105, 106, 76), (76, 106, 107, 77), (77, 107, 108, 78), (78, 108, 109, 79), (79, 109, 110, 80), (80, 110, 111, 81), (81, 111, 112, 82), (82, 112, 113, 83), (36, 32, 74, 93), (93, 74, 75, 92), (92, 75, 76, 91), (91, 76, 77, 90), (90, 77, 78, 89), (89, 78, 79, 88), (88, 79, 80, 87), (87, 80, 81, 86), (86, 81, 82, 85), (85, 82, 83, 84), (23, 34, 54, 73), (73, 54, 55, 72), (72, 55, 56, 71), (71, 56, 57, 70), (70, 57, 58, 69), (69, 58, 59, 68), (68, 59, 60, 67), (67, 60, 61, 66), (66, 61, 62, 65), (65, 62, 63, 64), (35, 36, 93, 103), (103, 93, 92, 102), (102, 92, 91, 101), (101, 91, 90, 100), (100, 90, 89, 99), (99, 89, 88, 98), (98, 88, 87, 97), (97, 87, 86, 96), (96, 86, 85, 95), (95, 85, 84, 94), (34, 35, 103, 54), (54, 103, 102, 55), (55, 102, 101, 56), (56, 101, 100, 57), (57, 100, 99, 58), (58, 99, 98, 59), (59, 98, 97, 60), (60, 97, 96, 61), (61, 96, 95, 62), (62, 95, 94, 63), (253, 152, 151, 254), (254, 151, 150, 255), (255, 150, 149, 256), (256, 149, 148, 257), (257, 148, 147, 258), (235, 250, 376, 375), (217, 196, 195, 218), (218, 195, 194, 219), (219, 194, 193, 220), (220, 193, 192, 221), (221, 192, 191, 222), (222, 191, 190, 223), (223, 190, 189, 224), (10, 16, 252, 134), (134, 252, 253, 135), (135, 253, 254, 136), (136, 254, 255, 137), (137, 255, 256, 138), (138, 256, 257, 139), (139, 257, 258, 140), (140, 258, 259, 141), (141, 259, 260, 142), (142, 260, 261, 143), (217, 232, 372, 371), (250, 235, 236, 249), (249, 236, 237, 248), (248, 237, 238, 247), (247, 238, 239, 246), (246, 239, 240, 245), (245, 240, 241, 244), (244, 241, 242, 243), (292, 307, 382, 381), (232, 217, 218, 231), (231, 218, 219, 230), (230, 219, 220, 229), (229, 220, 221, 228), (228, 221, 222, 227), (227, 222, 223, 226), (226, 223, 224, 225), (272, 347, 390, 378), (215, 200, 201, 214), (214, 201, 202, 213), (213, 202, 203, 212), (212, 203, 204, 211), (211, 204, 205, 210), (210, 205, 206, 209), (209, 206, 207, 208), (200, 215, 368, 367), (196, 181, 182, 195), (195, 182, 183, 194), (194, 183, 184, 193), (193, 184, 185, 192), (192, 185, 186, 191), (191, 186, 187, 190), (190, 187, 188, 189), (179, 232, 231, 178), (178, 231, 230, 177), (177, 230, 229, 176), (176, 229, 228, 175), (175, 228, 227, 174), (174, 227, 226, 173), (173, 226, 225, 172), (13, 12, 162, 198), (198, 162, 163, 199), (199, 163, 164, 200), (200, 164, 165, 201), (201, 165, 166, 202), (202, 166, 167, 203), (203, 167, 168, 204), (181, 196, 364, 363), (160, 179, 178, 159), (159, 178, 177, 158), (158, 177, 176, 157), (157, 176, 175, 156), (156, 175, 174, 155), (155, 174, 173, 154), (154, 173, 172, 153), (309, 338, 388, 384), (235, 160, 159, 236), (236, 159, 158, 237), (237, 158, 157, 238), (238, 157, 156, 239), (239, 156, 155, 240), (240, 155, 154, 241), (241, 154, 153, 242), (273, 292, 381, 379), (151, 250, 249, 150), (150, 249, 248, 149), (149, 248, 247, 148), (148, 247, 246, 147), (147, 246, 245, 146), (146, 245, 244, 145), (145, 244, 243, 144), (232, 179, 360, 372), (181, 215, 214, 182), (182, 214, 213, 183), (183, 213, 212, 184), (184, 212, 211, 185), (185, 211, 210, 186), (186, 210, 209, 187), (187, 209, 208, 188), (12, 10, 134, 162), (162, 134, 135, 163), (163, 135, 136, 164), (164, 136, 137, 165), (165, 137, 138, 166), (166, 138, 139, 167), (167, 139, 140, 168), (168, 140, 141, 169), (169, 141, 142, 170), (170, 142, 143, 171), (251, 234, 374, 377), (339, 307, 306, 340), (340, 306, 305, 341), (341, 305, 304, 342), (342, 304, 303, 343), (343, 303, 302, 344), (344, 302, 301, 345), (345, 301, 300, 346), (347, 336, 335, 348), (348, 335, 334, 349), (349, 334, 333, 350), (350, 333, 332, 351), (351, 332, 331, 352), (151, 152, 357, 356), (273, 348, 349, 274), (274, 349, 350, 275), (275, 350, 351, 276), (276, 351, 352, 277), (277, 352, 353, 278), (278, 353, 354, 279), (279, 354, 355, 280), (326, 309, 384, 387), (310, 339, 340, 311), (311, 340, 341, 312), (312, 341, 342, 313), (313, 342, 343, 314), (314, 343, 344, 315), (315, 344, 345, 316), (316, 345, 346, 317), (7, 4, 271, 337), (337, 271, 270, 336), (336, 270, 269, 335), (335, 269, 268, 334), (334, 268, 267, 333), (333, 267, 266, 332), (332, 266, 265, 331), (331, 265, 264, 330), (330, 264, 263, 329), (329, 263, 262, 328), (308, 291, 380, 383), (325, 310, 311, 324), (324, 311, 312, 323), (323, 312, 313, 322), (322, 313, 314, 321), (321, 314, 315, 320), (320, 315, 316, 319), (319, 316, 317, 318), (307, 292, 293, 306), (306, 293, 294, 305), (305, 294, 295, 304), (304, 295, 296, 303), (303, 296, 297, 302), (302, 297, 298, 301), (301, 298, 299, 300), (1, 0, 327, 290), (290, 327, 326, 289), (289, 326, 325, 288), (288, 325, 324, 287), (287, 324, 323, 286), (286, 323, 322, 285), (285, 322, 321, 284), (179, 160, 358, 360), (292, 273, 274, 293), (293, 274, 275, 294), (294, 275, 276, 295), (295, 276, 277, 296), (296, 277, 278, 297), (297, 278, 279, 298), (298, 279, 280, 299), (4, 1, 290, 271), (271, 290, 289, 270), (270, 289, 288, 269), (269, 288, 287, 268), (268, 287, 286, 267), (267, 286, 285, 266), (266, 285, 284, 265), (265, 284, 283, 264), (264, 283, 282, 263), (263, 282, 281, 262), (387, 384, 420, 423), (357, 377, 413, 393), (363, 364, 400, 399), (390, 391, 427, 426), (381, 382, 418, 417), (368, 363, 399, 404), (377, 374, 410, 413), (378, 390, 426, 414), (359, 361, 397, 395), (371, 372, 408, 407), (389, 385, 421, 425), (358, 375, 411, 394), (365, 362, 398, 401), (362, 369, 405, 398), (364, 371, 407, 400), (383, 380, 416, 419), (310, 325, 386, 385), (338, 308, 383, 388), (196, 217, 371, 364), (339, 310, 385, 389), (348, 273, 379, 391), (152, 251, 377, 357), (307, 339, 389, 382), (234, 161, 359, 374), (325, 326, 387, 386), (347, 348, 391, 390), (161, 180, 361, 359), (215, 181, 363, 368), (180, 233, 373, 361), (291, 272, 378, 380), (250, 151, 356, 376), (160, 235, 375, 358), (216, 199, 366, 369), (199, 200, 367, 366), (406, 401, 400, 407), (413, 410, 411, 412), (409, 406, 407, 408), (405, 402, 403, 404), (401, 398, 399, 400), (397, 409, 408, 396), (395, 397, 396, 394), (410, 395, 394, 411), (393, 413, 412, 392), (398, 405, 404, 399), (424, 419, 418, 425), (414, 426, 427, 415), (420, 424, 425, 421), (423, 420, 421, 422), (419, 416, 417, 418), (416, 414, 415, 417), (369, 366, 402, 405), (356, 357, 393, 392), (360, 358, 394, 396), (391, 379, 415, 427), (380, 378, 414, 416), (375, 376, 412, 411), (361, 373, 409, 397), (388, 383, 419, 424), (376, 356, 392, 412), (385, 386, 422, 421), (370, 365, 401, 406), (386, 387, 423, 422), (367, 368, 404, 403), (374, 359, 395, 410), (384, 388, 424, 420), (379, 381, 417, 415), (373, 370, 406, 409), (382, 389, 425, 418), (366, 367, 403, 402), (372, 360, 396, 408)])
me_sphere_001.materials.append(mat_material_000)
me_sphere_001.use_remesh_preserve_volume = False
me_sphere_001.use_remesh_preserve_attributes = False
me_sphere_001.use_mirror_vertex_groups = False
me_sphere_001.update()

# ---- objects
ob_sun = bpy.data.objects.new('Sun', light_sun)
ob_sphere = bpy.data.objects.new('Sphere', me_sphere)
ob_cylinder = bpy.data.objects.new('Cylinder', me_cylinder)
ob_cylinder_001 = bpy.data.objects.new('Cylinder.001', me_cylinder_001)
ob_lamp = bpy.data.objects.new('Lamp', light_lamp)
ob_camera = bpy.data.objects.new('Camera', cam_camera)
ob_sphere_001 = bpy.data.objects.new('Sphere.001', me_sphere_001)

# ---- transforms, parenting, visibility, modifiers, constraints
ob_sun.location = (-1.046, 0.246, 2.216)
ob_sun.lineart.crease_threshold = 0.0
ob_sphere.location = (-0.4172, -5.023e-08, 0.3738)
ob_sphere.scale = (1.082, 0.3194, 0.3952)
ob_sphere.lineart.crease_threshold = 0.0
ob_cylinder.parent = ob_sphere
ob_cylinder.matrix_parent_inverse = Matrix(((0.9241, 0.0, 0.0, 0.3856), (0.0, 3.131, 0.0, 1.573e-07), (0.0, 0.0, 2.53, -0.9459), (0.0, 0.0, 0.0, 1.0)))
ob_cylinder.location = (-0.7856, -0.2673, 0.5242)
ob_cylinder.rotation_euler = (0.7075, 1.088, -0.9108)
ob_cylinder.scale = (0.07508, 0.07148, 0.0339)
ob_cylinder.lineart.crease_threshold = 0.0
ob_cylinder_001.parent = ob_sphere
ob_cylinder_001.matrix_parent_inverse = Matrix(((0.9241, 0.0, 0.0, 0.3856), (0.0, 3.131, 0.0, 1.573e-07), (0.0, 0.0, 2.53, -0.9459), (0.0, 0.0, 0.0, 1.0)))
ob_cylinder_001.location = (-0.7856, 0.2616, 0.5242)
ob_cylinder_001.rotation_euler = (0.7075, 1.088, 2.418)
ob_cylinder_001.scale = (0.07508, 0.07148, 0.0339)
ob_cylinder_001.lineart.crease_threshold = 0.0
ob_lamp.location = (-0.5518, 1.951, 0.9653)
ob_lamp.rotation_euler = (0.6503, 0.05522, 1.866)
ob_lamp.lock_rotations_4d = False
ob_lamp.empty_display_type = 'ARROWS'
ob_lamp.color = (0.0, 0.0, 0.0, 0.0)
ob_lamp.lineart.crease_threshold = 0.0
ob_camera.location = (7.481, -6.508, 5.344)
ob_camera.rotation_euler = (1.109, 0.01082, 0.8149)
ob_camera.lock_rotations_4d = False
ob_camera.empty_display_type = 'ARROWS'
ob_camera.color = (0.0, 0.0, 0.0, 0.0)
ob_camera.display_type = 'WIRE'
ob_camera.lineart.crease_threshold = 0.0
ob_sphere_001.location = (-0.4172, 0.0, 0.3738)
ob_sphere_001.scale = (1.082, 0.3194, 0.3952)
ob_sphere_001.lineart.crease_threshold = 0.0

# ---- collection membership
col_collection_1.objects.link(ob_sun)
col_collection_1.objects.link(ob_sphere)
col_collection_1.objects.link(ob_cylinder)
col_collection_1.objects.link(ob_cylinder_001)
col_collection_1.objects.link(ob_lamp)
col_collection_1.objects.link(ob_camera)
col_collection_1.objects.link(ob_sphere_001)

# ---- scene / render settings (as saved in the file)
scene.camera = ob_camera
scene.frame_start = 1; scene.frame_end = 250; scene.frame_set(17)
scene.render.engine = 'BLENDER_EEVEE_NEXT'
scene.render.resolution_percentage = 50
scene.render.dither_intensity = 0.0
scene.cycles.use_denoising = False
scene.cycles.samples = 10
scene.cycles.sampling_pattern = 'TABULATED_SOBOL'
scene.cycles.light_sampling_threshold = 0.0
scene.cycles.use_adaptive_sampling = False
scene.cycles.use_light_tree = False
scene.cycles.blur_glossy = 0.0
scene.cycles.pixel_filter_type = 'GAUSSIAN'
scene.cycles.sample_clamp_indirect = 0.0
scene.view_settings.view_transform = 'Standard'
bpy.context.view_layer.update()
